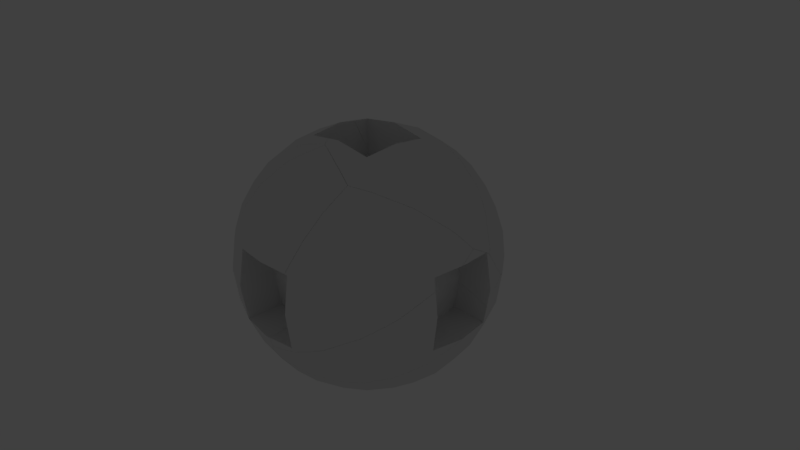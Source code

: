 # Source: Ball.blend  (saved by Blender 2.78.0; exported with 4.5.12 LTS)
import bpy
from mathutils import Matrix  # noqa: F401  (used for matrix-valued properties, if any)

bpy.ops.wm.read_factory_settings(use_empty=True)
scene = bpy.context.scene
scene.name = 'Scene'

# ---- collections
col_collection_1 = bpy.data.collections.new('Collection 1'); scene.collection.children.link(col_collection_1)
col_collection_1.hide_render = True
col_collection_1.hide_viewport = True
col_collection_2 = bpy.data.collections.new('Collection 2'); scene.collection.children.link(col_collection_2)

# ---- world
world_world = bpy.data.worlds.new('World'); scene.world = world_world
world_world.color = (0.05088, 0.05088, 0.05088)
world_world.use_sun_shadow = False
world_world.sun_shadow_jitter_overblur = 0.0
world_world.cycles.sampling_method = 'MANUAL'

# ---- cameras
cam_camera = bpy.data.cameras.new('Camera')
cam_camera.clip_end = 100.0
cam_camera.lens = 35.0
cam_camera.sensor_width = 32.0
cam_camera.sensor_height = 18.0
cam_camera.ortho_scale = 7.314
cam_camera.dof.focus_distance = 0.0
cam_camera.dof.aperture_fstop = 128.0

# ---- lights
light_lamp = bpy.data.lights.new('Lamp', 'POINT')
light_lamp.transmission_factor = 0.0
light_lamp.cutoff_distance = 30.0
light_lamp.energy = 100.0
light_lamp.shadow_buffer_clip_start = 1.001
light_lamp.shadow_soft_size = 0.1
light_lamp.shadow_maximum_resolution = 0.006
light_lamp.use_absolute_resolution = True

# ---- meshes
me_cube_001 = bpy.data.meshes.new('Cube.001')
me_cube_001.from_pydata([(-1.0, -1.0, -1.0), (-1.0, -1.0, 1.0), (-1.0, 1.0, -1.0), (-1.0, 1.0, 1.0), (1.0, -1.0, -1.0), (1.0, -1.0, 1.0), (1.0, 1.0, -1.0), (1.0, 1.0, 1.0), (-1.123, 0.6909, -1.123), (-1.199, 0.3529, -1.199), (-1.225, 0.0, -1.225), (-1.199, -0.3529, -1.199), (-1.123, -0.6909, -1.123), (-1.123, -1.123, -0.6909), (-1.199, -1.199, -0.3529), (-1.225, -1.225, 0.0), (-1.199, -1.199, 0.3529), (-1.123, -1.123, 0.6909), (-1.123, -0.6909, 1.123), (-1.199, -0.3529, 1.199), (-1.225, 0.0, 1.225), (-1.199, 0.3529, 1.199), (-1.123, 0.6909, 1.123), (-1.123, 1.123, 0.6909), (-1.199, 1.199, 0.3529), (-1.225, 1.225, 0.0), (-1.199, 1.199, -0.3529), (-1.123, 1.123, -0.6909), (0.6909, 1.123, -1.123), (0.3529, 1.199, -1.199), (0.0, 1.225, -1.225), (-0.3529, 1.199, -1.199), (-0.6909, 1.123, -1.123), (-0.6909, 1.123, 1.123), (-0.3529, 1.199, 1.199), (0.0, 1.225, 1.225), (0.3529, 1.199, 1.199), (0.6909, 1.123, 1.123), (1.123, 1.123, 0.6909), (1.199, 1.199, 0.3529), (1.225, 1.225, 0.0), (1.199, 1.199, -0.3529), (1.123, 1.123, -0.6909), (1.123, -0.6909, -1.123), (1.199, -0.3529, -1.199), (1.225, 0.0, -1.225), (1.199, 0.3529, -1.199), (1.123, 0.6909, -1.123), (1.123, 0.6909, 1.123), (1.199, 0.3529, 1.199), (1.225, 0.0, 1.225), (1.199, -0.3529, 1.199), (1.123, -0.6909, 1.123), (1.123, -1.123, 0.6909), (1.199, -1.199, 0.3529), (1.225, -1.225, 0.0), (1.199, -1.199, -0.3529), (1.123, -1.123, -0.6909), (-0.6909, -1.123, -1.123), (-0.3529, -1.199, -1.199), (0.0, -1.225, -1.225), (0.3529, -1.199, -1.199), (0.6909, -1.123, -1.123), (0.6909, -1.123, 1.123), (0.3529, -1.199, 1.199), (0.0, -1.225, 1.225), (-0.3529, -1.199, 1.199), (-0.6909, -1.123, 1.123), (0.8138, 0.7837, 1.307), (0.8903, 0.4026, 1.422), (0.9162, 1.894e-08, 1.461), (0.8903, -0.4026, 1.422), (0.8138, -0.7837, 1.307), (0.4351, 0.8445, 1.446), (0.4866, 0.4361, 1.6), (0.5041, 1.657e-09, 1.653), (0.4866, -0.4361, 1.6), (0.4351, -0.8445, 1.446), (0.0, 0.866, 1.5), (0.0, 0.4483, 1.673), (-0.4361, 1.1, -0.4866), (0.0, -0.4483, 1.673), (0.0, -0.866, 1.5), (-0.4351, 0.8445, 1.446), (-0.4866, 0.4361, 1.6), (-0.5041, -1.657e-09, 1.653), (-0.4866, -0.4361, 1.6), (-0.4351, -0.8445, 1.446), (-0.8138, 0.7837, 1.307), (-0.8903, 0.4026, 1.422), (-0.9162, -1.894e-08, 1.461), (-0.8903, -0.4026, 1.422), (-0.8138, -0.7837, 1.307), (-0.8138, 0.7837, -1.307), (-0.8903, 0.4026, -1.422), (-0.9162, 1.894e-08, -1.461), (-0.8903, -0.4026, -1.422), (-0.8138, -0.7837, -1.307), (-0.4351, 0.8445, -1.446), (-0.4866, 0.4361, -1.6), (-0.5041, 1.657e-09, -1.653), (-0.4866, -0.4361, -1.6), (-0.4351, -0.8445, -1.446), (0.0, 0.866, -1.5), (0.0, 0.4483, -1.673), (0.0, -0.4483, -1.673), (0.0, -0.866, -1.5), (0.4351, 0.8445, -1.446), (0.4866, 0.4361, -1.6), (0.5041, -1.657e-09, -1.653), (0.4866, -0.4361, -1.6), (0.4351, -0.8445, -1.446), (0.8138, 0.7837, -1.307), (0.8903, 0.4026, -1.422), (0.9162, -1.894e-08, -1.461), (0.8903, -0.4026, -1.422), (0.8138, -0.7837, -1.307), (0.7837, -1.307, -0.8138), (0.4026, -1.422, -0.8903), (1.942e-08, -1.461, -0.9162), (-0.4026, -1.422, -0.8903), (-0.7837, -1.307, -0.8138), (0.8445, -1.446, -0.4351), (0.4361, -1.6, -0.4866), (-2.43e-08, -1.653, -0.5041), (-0.4361, -1.6, -0.4866), (-0.8445, -1.446, -0.4351), (0.866, -1.5, 0.0), (0.4483, -1.673, 0.0), (1.1, 0.4361, -0.4866), (-0.4483, -1.673, 0.0), (-0.866, -1.5, 0.0), (0.8445, -1.446, 0.4351), (0.4361, -1.6, 0.4866), (2.43e-08, -1.653, 0.5041), (-0.4361, -1.6, 0.4866), (-0.8445, -1.446, 0.4351), (0.7837, -1.307, 0.8138), (0.4026, -1.422, 0.8903), (6.749e-09, -1.461, 0.9162), (-0.4026, -1.422, 0.8903), (-0.7837, -1.307, 0.8138), (1.307, 0.7837, -0.8138), (1.422, 0.4026, -0.8903), (1.461, 0.0, -0.9162), (1.422, -0.4026, -0.8903), (1.307, -0.7837, -0.8138), (1.446, 0.8445, -0.4351), (1.6, 0.4361, -0.4866), (1.653, 0.0, -0.5041), (1.6, -0.4361, -0.4866), (1.446, -0.8445, -0.4351), (1.5, 0.866, 0.0), (1.673, 0.4483, 0.0), (-0.4866, 0.4361, -1.1), (1.673, -0.4483, 0.0), (1.5, -0.866, 0.0), (1.446, 0.8445, 0.4351), (1.6, 0.4361, 0.4866), (1.653, 0.0, 0.5041), (1.6, -0.4361, 0.4866), (1.446, -0.8445, 0.4351), (1.307, 0.7837, 0.8138), (1.422, 0.4026, 0.8903), (1.461, 0.0, 0.9162), (1.422, -0.4026, 0.8903), (1.307, -0.7837, 0.8138), (-0.7837, 1.307, -0.8138), (-0.4026, 1.422, -0.8903), (0.0, 1.461, -0.9162), (0.4026, 1.422, -0.8903), (0.7837, 1.307, -0.8138), (-0.8445, 1.446, -0.4351), (-0.4361, 1.6, -0.4866), (0.0, 1.653, -0.5041), (0.4361, 1.6, -0.4866), (0.8445, 1.446, -0.4351), (-0.866, 1.5, 0.0), (-0.4483, 1.673, 0.0), (-1.1, -0.4361, -0.4866), (0.4483, 1.673, 0.0), (0.866, 1.5, 0.0), (-0.8445, 1.446, 0.4351), (-0.4361, 1.6, 0.4866), (0.0, 1.653, 0.5041), (0.4361, 1.6, 0.4866), (0.8445, 1.446, 0.4351), (-0.7837, 1.307, 0.8138), (-0.4026, 1.422, 0.8903), (0.0, 1.461, 0.9162), (0.4026, 1.422, 0.8903), (0.7837, 1.307, 0.8138), (-1.307, -0.7837, -0.8138), (-1.422, -0.4026, -0.8903), (-1.461, -6.749e-09, -0.9162), (-1.422, 0.4026, -0.8903), (-1.307, 0.7837, -0.8138), (-1.446, -0.8445, -0.4351), (-1.6, -0.4361, -0.4866), (-1.653, -2.43e-08, -0.5041), (-1.6, 0.4361, -0.4866), (-1.446, 0.8445, -0.4351), (-1.5, -0.866, 0.0), (-1.673, -0.4483, 0.0), (0.4361, -1.1, -0.4866), (-1.673, 0.4483, 0.0), (-1.5, 0.866, 0.0), (-1.446, -0.8445, 0.4351), (-1.6, -0.4361, 0.4866), (-1.653, 2.43e-08, 0.5041), (-1.6, 0.4361, 0.4866), (-1.446, 0.8445, 0.4351), (-1.307, -0.7837, 0.8138), (-1.422, -0.4026, 0.8903), (-1.461, -1.942e-08, 0.9162), (-1.422, 0.4026, 0.8903), (-1.307, 0.7837, 0.8138), (0.4866, 0.4361, 1.1), (0.5041, 1.657e-09, 1.153), (0.4866, -0.4361, 1.1), (0.0, 0.4483, 1.173), (0.0, 0.0, 1.232), (0.0, -0.4483, 1.173), (-0.4866, 0.4361, 1.1), (-0.5041, -1.657e-09, 1.153), (-0.4866, -0.4361, 1.1), (1.615e-07, 1.153, -0.5041), (0.4361, 1.1, -0.4866), (-0.4483, 1.173, -7.791e-08), (1.615e-07, 1.232, -7.791e-08), (0.4483, 1.173, -7.791e-08), (-0.4361, 1.1, 0.4866), (1.615e-07, 1.153, 0.5041), (0.4361, 1.1, 0.4866), (-1.153, 1.239e-07, -0.5041), (-1.1, 0.4361, -0.4866), (-1.173, -0.4483, 5.701e-09), (-1.232, 1.482e-07, 5.701e-09), (-1.173, 0.4483, 5.701e-09), (-1.1, -0.4361, 0.4866), (-1.153, 1.725e-07, 0.5041), (-1.1, 0.4361, 0.4866), (-1.725e-07, -1.153, -0.5041), (-0.4361, -1.1, -0.4866), (0.4483, -1.173, -3.801e-09), (-1.482e-07, -1.232, -3.801e-09), (-0.4483, -1.173, -3.801e-09), (0.4361, -1.1, 0.4866), (-1.239e-07, -1.153, 0.5041), (-0.4361, -1.1, 0.4866), (1.153, -1.596e-07, -0.5041), (1.1, -0.4361, -0.4866), (1.173, 0.4483, -8.171e-08), (1.232, -1.596e-07, -8.171e-08), (1.173, -0.4483, -8.171e-08), (1.1, 0.4361, 0.4866), (1.153, -1.596e-07, 0.5041), (1.1, -0.4361, 0.4866), (-0.5041, -1.447e-07, -1.153), (-0.4866, -0.4361, -1.1), (3.801e-09, 0.4483, -1.173), (3.801e-09, -1.463e-07, -1.232), (3.801e-09, -0.4483, -1.173), (0.4866, 0.4361, -1.1), (0.5041, -1.48e-07, -1.153), (0.4866, -0.4361, -1.1)], [], [(216, 22, 3, 23), (191, 37, 7, 38), (166, 52, 5, 53), (141, 67, 1, 17), (116, 43, 4, 62), (92, 18, 1, 67), (52, 72, 63, 5), (72, 77, 64, 63), (77, 82, 65, 64), (82, 87, 66, 65), (87, 92, 67, 66), (7, 37, 68, 48), (48, 68, 69, 49), (49, 69, 70, 50), (50, 70, 71, 51), (51, 71, 72, 52), (37, 36, 73, 68), (68, 73, 74, 69), (69, 74, 75, 70), (70, 75, 76, 71), (71, 76, 77, 72), (36, 35, 78, 73), (73, 78, 79, 74), (76, 75, 218, 219), (81, 76, 219, 222), (76, 81, 82, 77), (35, 34, 83, 78), (78, 83, 84, 79), (75, 74, 217, 218), (85, 86, 225, 224), (81, 86, 87, 82), (34, 33, 88, 83), (83, 88, 89, 84), (84, 89, 90, 85), (85, 90, 91, 86), (86, 91, 92, 87), (33, 3, 22, 88), (88, 22, 21, 89), (89, 21, 20, 90), (90, 20, 19, 91), (91, 19, 18, 92), (12, 97, 58, 0), (97, 102, 59, 58), (102, 106, 60, 59), (106, 111, 61, 60), (111, 116, 62, 61), (2, 32, 93, 8), (8, 93, 94, 9), (9, 94, 95, 10), (10, 95, 96, 11), (11, 96, 97, 12), (32, 31, 98, 93), (93, 98, 99, 94), (94, 99, 100, 95), (95, 100, 101, 96), (96, 101, 102, 97), (31, 30, 103, 98), (98, 103, 104, 99), (100, 99, 154, 258), (109, 110, 265, 264), (101, 105, 106, 102), (30, 29, 107, 103), (103, 107, 108, 104), (104, 108, 263, 260), (110, 105, 262, 265), (105, 110, 111, 106), (29, 28, 112, 107), (107, 112, 113, 108), (108, 113, 114, 109), (109, 114, 115, 110), (110, 115, 116, 111), (28, 6, 47, 112), (112, 47, 46, 113), (113, 46, 45, 114), (114, 45, 44, 115), (115, 44, 43, 116), (58, 121, 13, 0), (121, 126, 14, 13), (126, 131, 15, 14), (131, 136, 16, 15), (136, 141, 17, 16), (4, 57, 117, 62), (62, 117, 118, 61), (61, 118, 119, 60), (60, 119, 120, 59), (59, 120, 121, 58), (57, 56, 122, 117), (117, 122, 123, 118), (118, 123, 124, 119), (119, 124, 125, 120), (120, 125, 126, 121), (56, 55, 127, 122), (122, 127, 128, 123), (123, 128, 244, 204), (133, 134, 248, 247), (125, 130, 131, 126), (55, 54, 132, 127), (127, 132, 133, 128), (125, 124, 242, 243), (130, 125, 243, 246), (130, 135, 136, 131), (54, 53, 137, 132), (132, 137, 138, 133), (133, 138, 139, 134), (134, 139, 140, 135), (135, 140, 141, 136), (53, 5, 63, 137), (137, 63, 64, 138), (138, 64, 65, 139), (139, 65, 66, 140), (140, 66, 67, 141), (43, 146, 57, 4), (146, 151, 56, 57), (151, 156, 55, 56), (156, 161, 54, 55), (161, 166, 53, 54), (6, 42, 142, 47), (47, 142, 143, 46), (46, 143, 144, 45), (45, 144, 145, 44), (44, 145, 146, 43), (42, 41, 147, 142), (142, 147, 148, 143), (143, 148, 149, 144), (144, 149, 150, 145), (145, 150, 151, 146), (41, 40, 152, 147), (147, 152, 153, 148), (148, 153, 252, 129), (158, 159, 256, 255), (150, 155, 156, 151), (40, 39, 157, 152), (152, 157, 158, 153), (150, 149, 250, 251), (155, 150, 251, 254), (155, 160, 161, 156), (39, 38, 162, 157), (157, 162, 163, 158), (158, 163, 164, 159), (159, 164, 165, 160), (160, 165, 166, 161), (38, 7, 48, 162), (162, 48, 49, 163), (163, 49, 50, 164), (164, 50, 51, 165), (165, 51, 52, 166), (28, 171, 42, 6), (171, 176, 41, 42), (176, 181, 40, 41), (181, 186, 39, 40), (186, 191, 38, 39), (2, 27, 167, 32), (32, 167, 168, 31), (31, 168, 169, 30), (30, 169, 170, 29), (29, 170, 171, 28), (27, 26, 172, 167), (167, 172, 173, 168), (168, 173, 174, 169), (169, 174, 175, 170), (170, 175, 176, 171), (26, 25, 177, 172), (172, 177, 178, 173), (180, 175, 227, 230), (174, 173, 80, 226), (175, 180, 181, 176), (25, 24, 182, 177), (177, 182, 183, 178), (184, 185, 233, 232), (178, 183, 231, 228), (180, 185, 186, 181), (24, 23, 187, 182), (182, 187, 188, 183), (183, 188, 189, 184), (184, 189, 190, 185), (185, 190, 191, 186), (23, 3, 33, 187), (187, 33, 34, 188), (188, 34, 35, 189), (189, 35, 36, 190), (190, 36, 37, 191), (8, 196, 27, 2), (196, 201, 26, 27), (201, 206, 25, 26), (206, 211, 24, 25), (211, 216, 23, 24), (0, 13, 192, 12), (12, 192, 193, 11), (11, 193, 194, 10), (10, 194, 195, 9), (9, 195, 196, 8), (13, 14, 197, 192), (192, 197, 198, 193), (193, 198, 199, 194), (194, 199, 200, 195), (195, 200, 201, 196), (14, 15, 202, 197), (197, 202, 203, 198), (209, 210, 241, 240), (203, 208, 239, 236), (200, 205, 206, 201), (15, 16, 207, 202), (202, 207, 208, 203), (210, 205, 238, 241), (198, 203, 236, 179), (205, 210, 211, 206), (16, 17, 212, 207), (207, 212, 213, 208), (208, 213, 214, 209), (209, 214, 215, 210), (210, 215, 216, 211), (17, 1, 18, 212), (212, 18, 19, 213), (213, 19, 20, 214), (214, 20, 21, 215), (215, 21, 22, 216), (217, 220, 221, 218), (218, 221, 222, 219), (220, 223, 224, 221), (221, 224, 225, 222), (84, 85, 224, 223), (74, 79, 220, 217), (86, 81, 222, 225), (79, 84, 223, 220), (80, 228, 229, 226), (226, 229, 230, 227), (228, 231, 232, 229), (229, 232, 233, 230), (175, 174, 226, 227), (183, 184, 232, 231), (173, 178, 228, 80), (185, 180, 230, 233), (179, 236, 237, 234), (234, 237, 238, 235), (236, 239, 240, 237), (237, 240, 241, 238), (199, 198, 179, 234), (205, 200, 235, 238), (200, 199, 234, 235), (208, 209, 240, 239), (204, 244, 245, 242), (242, 245, 246, 243), (244, 247, 248, 245), (245, 248, 249, 246), (135, 130, 246, 249), (128, 133, 247, 244), (134, 135, 249, 248), (124, 123, 204, 242), (129, 252, 253, 250), (250, 253, 254, 251), (252, 255, 256, 253), (253, 256, 257, 254), (160, 155, 254, 257), (153, 158, 255, 252), (159, 160, 257, 256), (149, 148, 129, 250), (154, 260, 261, 258), (258, 261, 262, 259), (260, 263, 264, 261), (261, 264, 265, 262), (105, 101, 259, 262), (101, 100, 258, 259), (108, 109, 264, 263), (99, 104, 260, 154)])
me_cube_001.use_remesh_preserve_volume = False
me_cube_001.use_remesh_preserve_attributes = False
me_cube_001.use_mirror_vertex_groups = False
me_cube_001.update()
me_mesh_111 = bpy.data.meshes.new('Mesh.111')
me_mesh_111.from_pydata([(0.279, -0.6364, -0.03804), (0.2031, -0.5604, -0.3761), (-0.1363, -0.7448, -0.499), (-0.5174, -0.8594, -0.5754), (-0.92, -0.8983, -0.6014), (-0.07553, -0.883, -0.1202), (0.3874, -0.221, -0.499), (0.7328, 0.5627, -0.1893), (0.6802, 0.1265, -0.1717), (0.5256, -0.2818, -0.1202), (0.753, 1.011, 0.3148), (0.753, 0.1144, 0.3148), (0.58, -0.3034, 0.3148), (-0.4839, -0.5375, -0.1717), (0.1802, 0.1265, -0.1717), (0.253, 1.011, 0.3148), (0.312, 0.5627, 0.3148), (0.253, 0.1144, 0.3148), (-0.9161, 0.09094, 0.1073), (-0.5057, 0.6178, 0.4727), (-0.7366, 0.3899, 0.298), (-0.9861, -0.004391, -0.03215), (-0.1274, 0.9798, 0.3237), (-0.7985, 0.3254, 0.1193), (-0.3801, 0.7395, 0.4556), (0.63, 0.5627, -0.1893), (0.7194, 0.5627, -0.2181), (0.4343, -0.06512, -0.5303), (0.3373, -0.1958, -0.5831), (0.3658, -0.1542, -0.5655), (0.08857, -0.4459, -0.6636), (-0.1055, -0.5732, -0.6828), (-0.1939, -0.6303, -0.691), (-0.5342, -0.784, -0.6799), (-0.7923, -1.001, -0.345), (-0.92, -0.9995, -0.3841), (-0.92, -0.8843, -0.6197), (-1.005, -0.8901, -0.5959), (0.7265, 0.6143, -0.1872), (0.252, 0.5627, -0.06728), (0.5641, 0.1484, -0.4347), (0.2088, 0.3639, -0.1813), (-0.5869, -0.7684, -0.1759), (-0.4839, -0.8307, -0.1717), (-0.8869, -0.5861, -0.188), (-0.2227, -0.9387, -0.1388), (-0.4905, -1.002, -0.2512), (-1.094, -0.8915, -0.5681), (-1.083, -0.8987, -0.5554), (-0.9302, -0.997, -0.3863), (0.617, 1.339, 0.3148), (0.716, 1.005, 0.06758), (0.2394, 1.009, 0.2239), (0.4874, -0.4241, 0.3148), (0.2929, -0.6502, 0.1522), (-0.4808, -0.5562, -0.04721), (-0.4818, -0.6491, -0.08933), (-0.8596, -0.5842, -0.1785), (-0.07303, -0.8893, -0.06979), (0.6042, 1.363, 0.3341), (0.6815, 0.999, 0.7924), (0.6562, 1.094, 0.7049), (0.6609, 1.07, 0.7379), (0.2216, 1.006, 0.5249), (0.4452, 1.002, 0.6794), (0.2537, 0.5627, 0.6859), (0.2171, 0.9293, 0.6175), (0.2215, 0.775, 0.7166), (0.236, 0.6548, 0.7218), (0.223, 0.7244, 0.749), (0.231, 0.1597, 0.4977), (0.2285, 0.1185, 0.4783), (0.7059, 0.1222, 0.6292), (0.5698, -0.2993, 0.3967), (0.7265, 0.6143, -0.1872), (0.63, 0.5627, -0.1893), (0.7194, 0.5627, -0.2181), (0.4343, -0.06512, -0.5303), (0.3658, -0.1542, -0.5655), (0.3373, -0.1958, -0.5831), (0.08857, -0.4459, -0.6636), (-0.1055, -0.5732, -0.6828), (-0.1939, -0.6303, -0.691), (-0.5342, -0.784, -0.6799), (-0.4905, -1.002, -0.2512), (-0.7923, -1.001, -0.345), (-0.92, -0.9995, -0.3841), (-0.92, -0.8843, -0.6197), (-1.005, -0.8901, -0.5959), (0.2394, 1.009, 0.2239), (0.252, 0.5627, -0.06728), (0.5641, 0.1484, -0.4347), (0.2088, 0.3639, -0.1813), (-0.4839, -0.8307, -0.1717), (-0.5869, -0.7684, -0.1759), (-0.8869, -0.5861, -0.188), (-0.2227, -0.9387, -0.1388), (-1.094, -0.8915, -0.5681), (-0.9302, -0.997, -0.3863), (-1.083, -0.8987, -0.5554), (0.617, 1.339, 0.3148), (0.716, 1.005, 0.06758), (0.5698, -0.2993, 0.3967), (0.4874, -0.4241, 0.3148), (0.2929, -0.6502, 0.1522), (-0.4808, -0.5562, -0.04721), (-0.4818, -0.6491, -0.08933), (-0.8596, -0.5842, -0.1785), (-0.07303, -0.8893, -0.06979), (0.6562, 1.094, 0.7049), (0.6042, 1.363, 0.3341), (0.6815, 0.999, 0.7924), (0.6609, 1.07, 0.7379), (0.4452, 1.002, 0.6794), (0.2216, 1.006, 0.5249), (0.236, 0.6548, 0.7218), (0.2537, 0.5627, 0.6859), (0.2171, 0.9293, 0.6175), (0.2215, 0.775, 0.7166), (0.223, 0.7244, 0.749), (0.231, 0.1597, 0.4977), (0.2285, 0.1185, 0.4783), (0.7059, 0.1222, 0.6292)], [], [(1, 0, 5, 2), (2, 5, 96, 84, 3), (3, 84, 85, 86, 4), (4, 86, 49, 99, 47, 37), (0, 104, 108, 5), (5, 108, 96), (6, 9, 0, 1), (9, 12, 103, 104, 0), (12, 102, 103), (8, 11, 12, 9), (8, 7, 75, 92, 14), (11, 8, 14, 17), (11, 122, 102, 12), (13, 105, 107, 44), (15, 114, 117, 67, 119, 115, 116, 16), (16, 116, 120, 121, 17), (10, 111, 113, 114, 15), (7, 74, 75), (24, 19, 69, 118), (18, 48, 98), (109, 110, 22, 24, 66, 63, 64, 112), (22, 110, 50, 101, 89, 90, 41, 25, 38, 76, 91, 27, 78, 79, 80, 81, 82, 83, 87, 88, 97, 21, 23), (21, 18, 23), (21, 97, 48, 18), (22, 23, 24), (23, 20, 24), (20, 19, 24), (23, 18, 20), (36, 33, 3, 4), (51, 100, 10), (37, 36, 4), (39, 52, 15, 16), (77, 40, 8, 9, 6), (42, 95, 57, 55, 106, 70, 65, 68, 69, 19, 20, 18, 98, 35, 34), (33, 32, 2, 3), (28, 29, 77, 6), (44, 94, 93, 13), (93, 56, 105, 13), (121, 122, 11, 17), (40, 26, 7, 8), (34, 46, 45, 58, 54, 53, 73, 72, 71, 70, 106, 43, 42), (26, 74, 7), (52, 51, 10, 15), (118, 66, 24), (64, 60, 112), (32, 31, 30, 1, 2), (30, 28, 6, 1), (92, 39, 16, 17, 14), (100, 59, 61, 62, 111, 10)])
_k = set([(25, 38), (25, 41), (26, 40), (26, 74), (27, 78), (27, 91), (28, 29), (28, 30), (29, 77), (30, 31), (31, 32), (32, 33), (33, 36), (34, 35), (34, 46), (35, 98), (36, 37), (37, 47), (38, 76), (39, 52), (39, 92), (40, 77), (41, 90), (42, 43), (42, 95), (43, 106), (44, 94), (44, 107), (45, 46), (45, 58), (47, 99), (48, 97), (48, 98), (49, 86), (49, 99), (50, 101), (50, 110), (51, 52), (51, 100), (53, 54), (53, 73), (54, 58), (55, 57), (55, 106), (56, 93), (56, 105), (57, 95), (59, 61), (59, 100), (60, 64), (60, 112), (61, 62), (62, 111), (63, 64), (63, 66), (65, 68), (65, 70), (66, 118), (67, 117), (67, 119), (68, 69), (69, 118), (70, 71), (71, 72), (72, 73), (74, 75), (75, 92), (76, 91), (78, 79), (79, 80), (80, 81), (81, 82), (82, 83), (83, 87), (84, 85), (84, 96), (85, 86), (87, 88), (88, 97), (89, 90), (89, 101), (93, 94), (96, 108), (102, 103), (102, 122), (103, 104), (104, 108), (105, 107), (109, 110), (109, 112), (111, 113), (113, 114), (114, 117), (115, 116), (115, 119), (116, 120), (120, 121), (121, 122)])
me_mesh_111.attributes.new('sharp_edge', 'BOOLEAN', 'EDGE').data.foreach_set('value', [ (min(e.vertices), max(e.vertices)) in _k for e in me_mesh_111.edges])
me_mesh_111.use_remesh_preserve_volume = False
me_mesh_111.use_remesh_preserve_attributes = False
me_mesh_111.use_mirror_vertex_groups = False
me_mesh_111.update()
me_mesh_110 = bpy.data.meshes.new('Mesh.110')
me_mesh_110.from_pydata([(0.5537, 0.5527, 0.08607), (0.6296, 0.2146, 0.162), (0.6553, -0.1382, 0.1877), (0.6296, -0.4911, 0.162), (0.2444, 0.6455, 0.2704), (0.3208, 0.2644, 0.3851), (0.3468, -0.1382, 0.424), (0.3208, -0.5408, 0.3851), (-0.08287, 0.2979, 0.5631), (-0.06533, -0.1382, 0.6158), (-0.08287, -0.5743, 0.5631), (-0.5694, 0.3101, 0.636), (-0.5694, -0.5865, 0.636), (-1.056, 0.2979, 0.5631), (1.031, 0.2979, -0.5505), (0.8527, 0.2644, -0.1468), (0.8916, -0.1382, -0.1208), (-0.08287, 0.2979, 0.06315), (-0.06533, -0.1382, 0.1158), (-0.08287, -0.5743, 0.06315), (-0.5694, 0.3101, 0.136), (-0.5694, -0.1382, 0.195), (0.5307, 0.2979, -0.5505), (-0.951, 0.244, -0.1963), (-0.48, 0.06885, -0.6861), (-0.03064, 0.03858, -0.8942), (-0.6126, -0.2996, -0.5513), (-0.4358, -0.3136, -0.7345), (-0.3409, -0.1977, -0.8326), (-0.1565, -0.08282, -0.8772), (1.032, 0.2981, -0.5571), (1.014, 0.3613, -0.6054), (1.011, 0.3693, -0.6115), (0.995, 0.3923, -0.5624), (0.8527, 0.3002, -0.6428), (0.7959, 0.3009, -0.67), (0.5363, 0.2988, -0.5877), (0.5683, 0.1923, -0.7088), (0.5731, 0.02425, -0.6008), (0.5708, -0.01035, -0.557), (0.5698, -0.02573, -0.5374), (0.5673, 0.2284, -0.732), (1.032, 0.2871, -0.55), (0.7326, 0.04765, -0.5404), (0.6319, 0.002209, -0.5386), (0.7691, 0.5422, -0.2025), (1.007, 0.08791, -0.4365), (1.004, 0.07857, -0.4263), (0.9228, -0.1382, -0.1879), (0.8854, -0.2025, -0.125), (0.6392, 0.5958, -0.05749), (0.6135, 0.6032, -0.03473), (0.5214, 0.6337, 0.05383), (0.23, 0.6851, 0.2489), (-0.8547, -0.1382, 0.1502), (-0.9912, 0.1847, 0.08741), (-1.039, 0.2983, 0.0657), (0.6539, -0.4965, 0.1284), (-0.5694, -0.5825, 0.1365), (-0.6569, -0.5379, 0.129), (-0.6678, -0.5262, 0.1289), (0.6209, -0.5299, 0.1533), (-0.5601, -0.5863, 0.1346), (-0.1268, 0.7051, 0.4059), (-0.5694, 0.6701, 0.4869), (-0.1343, 0.7054, 0.409), (-1.021, 0.5757, 0.458), (-1.216, 0.5084, 0.3949), (-1.128, 0.5388, 0.4233), (-1.144, 0.2906, 0.5241), (-1.195, 0.4458, 0.4317), (-1.056, 0.2979, 0.1376), (-1.064, 0.08732, 0.5886), (-1.057, 0.2691, 0.1986), (0.2687, -0.8004, 0.307), (-0.03202, -0.9337, 0.3839), (0.01863, -0.9475, 0.3569), (-0.1251, -0.9092, 0.4364), (-0.5694, -0.5865, 0.1469), (-0.5694, -0.7476, 0.5693), (-0.7043, -0.676, 0.5788), (-0.7554, -0.5819, 0.6082), (-0.6655, -0.5841, 0.261), (-0.6818, -0.5837, 0.3016), (-0.6859, -0.6939, 0.5746), (1.014, 0.3613, -0.6054), (1.032, 0.2981, -0.5571), (1.011, 0.3693, -0.6115), (0.995, 0.3923, -0.5624), (0.8527, 0.3002, -0.6428), (0.7959, 0.3009, -0.67), (0.5363, 0.2988, -0.5877), (0.5683, 0.1923, -0.7088), (0.5731, 0.02425, -0.6008), (0.5708, -0.01035, -0.557), (0.5698, -0.02573, -0.5374), (0.5673, 0.2284, -0.732), (1.032, 0.2871, -0.55), (0.7326, 0.04765, -0.5404), (0.6319, 0.002209, -0.5386), (0.7691, 0.5422, -0.2025), (1.007, 0.08791, -0.4365), (1.004, 0.07857, -0.4263), (0.9228, -0.1382, -0.1879), (0.8854, -0.2025, -0.125), (0.6392, 0.5958, -0.05749), (0.6135, 0.6032, -0.03473), (0.5214, 0.6337, 0.05383), (0.23, 0.6851, 0.2489), (-0.8547, -0.1382, 0.1502), (-0.9912, 0.1847, 0.08741), (-1.039, 0.2983, 0.0657), (0.6539, -0.4965, 0.1284), (-0.5694, -0.5825, 0.1365), (-0.5601, -0.5863, 0.1346), (-0.6569, -0.5379, 0.129), (-0.6678, -0.5262, 0.1289), (0.6209, -0.5299, 0.1533), (0.2687, -0.8004, 0.307), (-0.1268, 0.7051, 0.4059), (-0.1343, 0.7054, 0.409), (-0.5694, 0.6701, 0.4869), (-1.056, 0.2979, 0.1376), (-1.021, 0.5757, 0.458), (-1.195, 0.4458, 0.4317), (-1.216, 0.5084, 0.3949), (-1.128, 0.5388, 0.4233), (-1.144, 0.2906, 0.5241), (-1.064, 0.08732, 0.5886), (-1.057, 0.2691, 0.1986), (-0.1251, -0.9092, 0.4364), (-0.03202, -0.9337, 0.3839), (0.01863, -0.9475, 0.3569), (-0.5694, -0.5865, 0.1469), (-0.5694, -0.7476, 0.5693), (-0.7554, -0.5819, 0.6082), (-0.7043, -0.676, 0.5788), (-0.6655, -0.5841, 0.261), (-0.6818, -0.5837, 0.3016), (-0.6859, -0.6939, 0.5746)], [], [(0, 4, 5, 1), (1, 5, 6, 2), (2, 6, 7, 3), (3, 7, 118, 61), (4, 119, 120, 8, 5), (5, 8, 9, 6), (6, 9, 10, 7), (7, 10, 130, 131, 132, 118), (10, 9, 18, 19), (12, 10, 19, 114, 133), (10, 12, 134, 130), (9, 8, 17, 18), (12, 135, 136, 139, 134), (13, 127, 128), (14, 97, 98, 99, 40, 22), (14, 15, 16, 103, 102, 101, 97), (15, 1, 2, 16), (16, 2, 3, 112, 49), (17, 20, 21, 18), (18, 21, 113, 114, 19), (20, 111, 110, 109, 21), (21, 109, 116, 115, 113), (13, 128, 129, 122), (8, 11, 20, 17), (11, 13, 122, 111, 20), (29, 25, 96, 92), (29, 28, 25), (28, 24, 25), (24, 23, 25), (126, 66, 64, 65, 63, 53, 52, 106, 105, 45, 33, 87, 35, 91, 96, 25, 23, 125), (23, 26, 55, 56, 71, 73, 124, 125), (26, 60, 54, 55), (26, 75, 77, 79, 84, 137, 78, 62, 58, 59), (26, 27, 76, 75), (27, 26, 28), (28, 29, 93, 94), (26, 23, 28), (23, 24, 28), (29, 92, 93), (50, 51, 107, 0), (107, 108, 4, 0), (84, 80, 138, 137), (59, 60, 26), (123, 68, 67, 70, 127, 13), (108, 119, 4), (44, 43, 46, 47), (43, 42, 46), (85, 86, 89), (47, 48, 104, 57, 117, 74, 76, 27, 28, 94, 95, 44), (36, 90, 34, 30, 14, 22), (89, 35, 87, 85), (40, 39, 38, 37, 41, 36, 22), (133, 82, 83, 135, 12), (49, 103, 16), (61, 112, 3), (88, 100, 15, 14), (100, 50, 0, 1, 15), (73, 72, 69, 124), (80, 81, 138), (120, 121, 11, 8), (121, 123, 13, 11), (30, 31, 32, 88, 14)])
_k = set([(30, 31), (30, 34), (31, 32), (32, 88), (33, 45), (33, 87), (34, 90), (35, 89), (35, 91), (36, 41), (36, 90), (37, 38), (37, 41), (38, 39), (39, 40), (40, 99), (42, 43), (42, 46), (43, 44), (44, 95), (45, 105), (46, 47), (47, 48), (48, 104), (49, 103), (49, 112), (50, 51), (50, 100), (51, 107), (52, 53), (52, 106), (53, 63), (54, 55), (54, 60), (55, 56), (56, 71), (57, 104), (57, 117), (58, 59), (58, 62), (59, 60), (61, 112), (61, 118), (62, 78), (63, 65), (64, 65), (64, 66), (66, 126), (67, 68), (67, 70), (68, 123), (69, 72), (69, 124), (70, 127), (71, 73), (72, 73), (74, 76), (74, 117), (75, 76), (75, 77), (77, 79), (78, 137), (79, 84), (80, 81), (80, 84), (81, 138), (82, 83), (82, 133), (83, 135), (85, 86), (85, 87), (86, 89), (88, 100), (91, 96), (92, 93), (92, 96), (93, 94), (94, 95), (97, 98), (97, 101), (98, 99), (101, 102), (102, 103), (105, 106), (107, 108), (108, 119), (109, 110), (109, 116), (110, 111), (111, 122), (113, 114), (113, 115), (114, 133), (115, 116), (118, 132), (119, 120), (120, 121), (121, 123), (122, 129), (124, 125), (125, 126), (127, 128), (128, 129), (130, 131), (130, 134), (131, 132), (134, 139), (135, 136), (136, 139), (137, 138)])
me_mesh_110.attributes.new('sharp_edge', 'BOOLEAN', 'EDGE').data.foreach_set('value', [ (min(e.vertices), max(e.vertices)) in _k for e in me_mesh_110.edges])
me_mesh_110.use_remesh_preserve_volume = False
me_mesh_110.use_remesh_preserve_attributes = False
me_mesh_110.use_mirror_vertex_groups = False
me_mesh_110.update()
me_mesh_109 = bpy.data.meshes.new('Mesh.109')
me_mesh_109.from_pydata([(0.3975, -0.8862, -0.04534), (0.3975, 1.114, -0.04534), (0.5206, 1.237, 0.2637), (0.5206, -0.5771, -0.1684), (0.5966, -0.239, -0.2444), (0.6222, 0.1138, -0.2701), (0.5966, 0.4667, -0.2444), (0.5206, 0.8048, -0.1684), (-0.9554, -1.085, -0.2444), (-0.6025, -1.111, -0.2701), (-0.2496, -1.085, -0.2444), (0.08842, -1.009, -0.1684), (-1.089, -0.3223, -0.6455), (-1.038, -0.7306, -0.491), (-0.6025, -0.3344, -0.7184), (-0.6025, -0.7522, -0.5453), (-0.1159, 0.55, -0.6455), (-0.0984, 0.1138, -0.6981), (-0.1159, -0.3223, -0.6455), (-0.1674, -0.7306, -0.491), (0.2113, 0.8975, -0.3528), (0.2878, 0.5164, -0.4674), (0.3137, 0.1138, -0.5063), (0.2878, -0.2887, -0.4674), (0.2113, -0.6699, -0.3528), (0.4977, 0.55, 0.4681), (0.7049, 0.8975, 0.1409), (0.8196, 0.5164, 0.0644), (0.8585, 0.1138, 0.03846), (0.8196, -0.2887, 0.0644), (0.8431, 0.9583, 0.5196), (0.9977, 0.55, 0.4681), (0.5503, 0.1138, 0.4506), (-0.6025, 0.1138, -0.2774), (-0.6025, -0.3344, -0.2184), (-0.1159, 0.55, -0.1455), (-0.0984, 0.1138, -0.1981), (-0.1159, -0.3223, -0.1455), (-0.482, -0.1234, 0.7562), (0.1916, 0.5339, 0.9616), (-0.6705, -0.4554, 0.6044), (0.1231, -1.078, -0.05272), (-0.217, -1.232, -0.04178), (-0.6025, -1.332, 0.01812), (-0.9886, -1.234, -0.03819), (-0.6973, -1.338, 0.04457), (-0.8088, -1.327, 0.05175), (-0.7774, -1.339, 0.06962), (-1.256, -1.018, -0.1769), (-1.247, -1.047, -0.1402), (0.6539, -0.6442, 0.05525), (0.4055, -0.8941, -0.02536), (0.2095, -1.022, -0.04465), (-1.011, -0.3242, -0.1572), (-1.256, -1.003, -0.1866), (-1.263, -0.6944, -0.4086), (0.8808, -0.3003, 0.2033), (0.7527, -0.5111, 0.109), (0.5691, 0.1138, 0.5704), (0.5267, -0.08151, 0.4584), (-0.9901, -0.2409, -0.171), (-1.091, -0.2643, -0.3558), (-1.089, -0.3223, -0.3124), (-0.7136, 0.1138, -0.2599), (-0.8384, -0.0465, -0.2192), (-1.224, -0.3111, -0.5862), (1.036, 0.1138, 0.4197), (0.9403, 0.1138, 0.4506), (-1.097, -0.1169, -0.6703), (-1.182, -0.2404, -0.6136), (-1.22, -0.294, -0.5901), (1.033, 0.5559, 0.705), (1.044, 0.1692, 0.4528), (0.562, 0.5598, 0.8597), (0.5566, 0.5598, 0.8614), (0.5567, 0.5554, 0.8586), (-0.2835, 0.5542, -0.1706), (-0.511, 0.5598, -0.7047), (-0.6025, 0.2394, -0.2609), (0.9143, 0.9392, 0.9547), (0.9213, 0.9156, 0.9724), (0.9332, 0.8938, 0.9547), (0.8934, 0.9783, 0.922), (0.9401, 0.8712, 0.938), (-0.06214, 0.9414, -0.4525), (-0.1564, 0.8705, -0.5242), (0.6505, 1.235, 0.5838), (0.6815, 1.217, 0.6927), (0.525, 1.241, 0.2836), (0.5144, 1.24, 0.2615), (0.2881, 1.157, -0.0889), (0.3975, 1.197, 0.08081), (0.1458, 1.078, -0.2545), (0.1231, -1.078, -0.05272), (-0.217, -1.232, -0.04178), (-0.6025, -1.332, 0.01812), (-0.8088, -1.327, 0.05175), (-0.9886, -1.234, -0.03819), (-0.6973, -1.338, 0.04457), (-0.7774, -1.339, 0.06962), (-1.256, -1.018, -0.1769), (-1.247, -1.047, -0.1402), (0.6539, -0.6442, 0.05525), (0.4055, -0.8941, -0.02536), (0.2095, -1.022, -0.04465), (-1.089, -0.3223, -0.3124), (-1.011, -0.3242, -0.1572), (-1.263, -0.6944, -0.4086), (-1.256, -1.003, -0.1866), (0.8808, -0.3003, 0.2033), (0.7527, -0.5111, 0.109), (0.9403, 0.1138, 0.4506), (0.5267, -0.08151, 0.4584), (-0.8384, -0.0465, -0.2192), (-0.9901, -0.2409, -0.171), (-1.091, -0.2643, -0.3558), (-0.7136, 0.1138, -0.2599), (-1.224, -0.3111, -0.5862), (0.5691, 0.1138, 0.5704), (1.036, 0.1138, 0.4197), (-1.097, -0.1169, -0.6703), (-1.182, -0.2404, -0.6136), (-1.22, -0.294, -0.5901), (1.033, 0.5559, 0.705), (0.562, 0.5598, 0.8597), (0.5566, 0.5598, 0.8614), (0.5567, 0.5554, 0.8586), (1.044, 0.1692, 0.4528), (-0.2835, 0.5542, -0.1706), (-0.6025, 0.2394, -0.2609), (-0.511, 0.5598, -0.7047), (0.9143, 0.9392, 0.9547), (0.9213, 0.9156, 0.9724), (0.9332, 0.8938, 0.9547), (0.8934, 0.9783, 0.922), (0.9401, 0.8712, 0.938), (-0.06214, 0.9414, -0.4525), (-0.1564, 0.8705, -0.5242), (0.6505, 1.235, 0.5838), (0.6815, 1.217, 0.6927), (0.525, 1.241, 0.2836), (0.5144, 1.24, 0.2615), (0.2881, 1.157, -0.0889), (0.3975, 1.197, 0.08081), (0.1458, 1.078, -0.2545)], [], [(24, 3, 0, 11), (13, 15, 9, 8), (15, 19, 10, 9), (19, 24, 11, 10), (17, 18, 37, 36), (12, 14, 15, 13), (18, 14, 34, 37), (14, 18, 19, 15), (16, 21, 22, 17), (17, 22, 23, 18), (18, 23, 24, 19), (20, 7, 6, 21), (21, 6, 5, 22), (22, 5, 4, 23), (23, 4, 3, 24), (0, 103, 104, 93, 11), (11, 93, 94, 10), (10, 94, 95, 9), (9, 95, 98, 96, 97, 8), (8, 97, 101, 100), (3, 102, 103, 0), (1, 2, 26, 7), (7, 26, 27, 6), (6, 27, 28, 5), (5, 28, 29, 4), (4, 29, 110, 102, 3), (2, 140, 138, 30, 26), (26, 30, 31, 27), (27, 31, 72, 119, 28), (28, 119, 109, 29), (29, 109, 110), (30, 134, 79, 81, 135, 123, 31), (31, 123, 124, 125, 25), (25, 125, 75, 118, 32), (32, 118, 59), (33, 36, 37, 34), (14, 12, 105, 106, 34), (12, 120, 115, 105), (16, 17, 36, 35), (38, 114, 53, 62, 61, 70, 117, 107, 108), (39, 38, 40), (143, 142, 92, 136, 85, 130, 128, 78, 116, 113, 114, 38, 39, 139, 86, 88, 89), (40, 38, 108, 48, 49), (83, 133, 132, 39, 40, 126, 74, 73), (98, 47, 96), (73, 71, 83), (65, 122, 121, 120, 12), (99, 45, 43, 42, 41, 52, 51, 50, 57, 56, 66, 127, 67, 112, 58, 126, 40), (76, 77, 16, 35), (55, 65, 12, 13), (90, 91, 141, 2, 1), (77, 137, 16), (141, 140, 2), (59, 111, 32), (63, 129, 33), (111, 72, 31, 25, 32), (49, 44, 46, 99, 40), (138, 87, 134, 30), (106, 60, 64, 63, 33, 34), (132, 131, 82, 139, 39), (84, 144, 20), (144, 90, 1, 7, 20), (79, 80, 81), (137, 84, 20, 21, 16), (100, 54, 55, 13, 8), (129, 76, 35, 36, 33), (61, 68, 69, 70)])
_k = set([(41, 42), (41, 52), (42, 43), (43, 45), (44, 46), (44, 49), (45, 99), (46, 99), (47, 96), (47, 98), (48, 49), (48, 108), (50, 51), (50, 57), (51, 52), (53, 62), (53, 114), (54, 55), (54, 100), (55, 65), (56, 57), (56, 66), (58, 112), (58, 126), (59, 111), (59, 118), (60, 64), (60, 106), (61, 62), (61, 68), (63, 64), (63, 129), (65, 122), (66, 127), (67, 112), (67, 127), (68, 69), (69, 70), (70, 117), (71, 73), (71, 83), (72, 111), (72, 119), (73, 74), (74, 126), (75, 118), (75, 125), (76, 77), (76, 129), (77, 137), (78, 116), (78, 128), (79, 80), (79, 134), (80, 81), (81, 135), (82, 131), (82, 139), (83, 133), (84, 137), (84, 144), (85, 130), (85, 136), (86, 88), (86, 139), (87, 134), (87, 138), (88, 89), (89, 143), (90, 91), (90, 144), (91, 141), (92, 136), (92, 142), (93, 94), (93, 104), (94, 95), (95, 98), (96, 97), (97, 101), (100, 101), (102, 103), (102, 110), (103, 104), (105, 106), (105, 115), (107, 108), (107, 117), (109, 110), (109, 119), (113, 114), (113, 116), (115, 120), (120, 121), (121, 122), (123, 124), (123, 135), (124, 125), (128, 130), (131, 132), (132, 133), (138, 140), (140, 141), (142, 143)])
me_mesh_109.attributes.new('sharp_edge', 'BOOLEAN', 'EDGE').data.foreach_set('value', [ (min(e.vertices), max(e.vertices)) in _k for e in me_mesh_109.edges])
me_mesh_109.use_remesh_preserve_volume = False
me_mesh_109.use_remesh_preserve_attributes = False
me_mesh_109.use_mirror_vertex_groups = False
me_mesh_109.update()
me_mesh_108 = bpy.data.meshes.new('Mesh.108')
me_mesh_108.from_pydata([(-0.008648, -1.022, -0.7046), (-0.008648, 0.9776, 1.295), (-0.2077, 0.3305, -0.9036), (-0.2334, -0.02239, -0.9293), (-0.2077, -0.3752, -0.9036), (-0.1317, -0.7133, -0.8277), (-0.1317, 1.101, 0.9863), (-0.2077, 1.177, 0.6483), (-0.2334, 1.202, 0.2954), (0.3004, -1.145, -0.8277), (0.1011, -0.425, -1.127), (0.1775, -0.8061, -1.012), (-0.1088, -0.4585, -0.1911), (-0.3161, -0.8061, -0.5184), (-0.4307, -0.425, -0.5948), (-0.4697, -0.02239, -0.6208), (-0.4307, 0.3802, -0.5948), (-0.3161, 0.7613, -0.5184), (-0.4543, -0.8669, -0.1396), (-0.6088, -0.4585, -0.1911), (-0.6614, -0.02239, -0.2087), (-0.6088, 0.4137, -0.1911), (-0.4543, 0.8221, -0.1396), (-0.6817, -0.4707, 0.2954), (-0.6817, 0.4259, 0.2954), (-0.5086, 0.8436, 0.2954), (-0.6614, -0.02239, 0.7995), (-0.6088, 0.4137, 0.782), (-0.4543, 0.8221, 0.7305), (-0.3161, 0.7613, 1.109), (-0.1614, -0.02239, -0.2087), (-0.1088, 0.4137, -0.1911), (-0.1817, -0.4707, 0.2954), (-0.2407, -0.02239, 0.2954), (-0.1817, 0.4259, 0.2954), (-0.1614, -0.02239, 0.7995), (-0.1088, 0.4137, 0.782), (0.5048, -0.4585, -0.8047), (1.078, 0.1861, 0.6458), (1.218, -0.08205, 0.4992), (1.11, -0.2597, 0.09899), (1.173, -0.1951, 0.2795), (0.9452, -0.1846, 0.7786), (0.6078, 0.36, 1.135), (1.123, -0.1979, 0.5963), (0.9227, -0.5891, -0.05273), (0.9941, -0.4923, 0.09028), (-0.1241, 0.3439, -0.964), (-0.176, 0.4714, -0.872), (0.06973, -0.02239, -1.161), (0.07575, -0.03162, -1.165), (0.3633, -0.4174, -1.246), (0.3724, -0.4297, -1.249), (0.3685, -0.4472, -1.245), (0.4967, -0.257, -0.8291), (0.5673, -0.3374, -0.8297), (0.6017, -0.3769, -0.8299), (0.5805, -0.4604, -0.8161), (0.501, -0.3634, -0.9651), (0.5024, -0.3997, -1.011), (0.5048, -0.4585, -0.9672), (0.3285, -0.8303, -1.067), (0.3361, -1.153, -0.8357), (0.3662, -0.4717, -1.233), (-0.2457, 0.7259, -0.6364), (-0.2626, 0.8597, -0.4828), (0.3446, -1.183, -0.7993), (0.2785, -1.189, -0.7546), (0.3339, -1.184, -0.7918), (-0.1235, -1.137, -0.4161), (0.1552, -1.184, -0.637), (0.009038, -1.178, -0.498), (-0.1406, -1.129, -0.4014), (-0.2343, 1.138, -0.06632), (-0.3878, -0.9625, -0.1175), (-0.1255, 1.285, 0.2954), (0.07322, 1.372, 0.7134), (-0.2137, 1.183, 0.02427), (-0.4748, -0.875, 0.02418), (-0.5863, -0.7009, 0.2954), (-0.6425, -0.4641, 0.557), (-0.1743, -0.4639, 0.5675), (-0.1418, -0.464, 0.5616), (-0.6091, -0.5723, 0.4855), (0.1679, 1.375, 0.8615), (0.2005, 1.301, 1.065), (0.2484, 1.362, 0.9657), (0.1856, 1.273, 1.101), (0.1152, 1.027, 1.345), (0.1146, 0.9923, 1.367), (-0.09703, 0.7557, 1.384), (-0.456, 0.385, 1.128), (-0.4101, 0.4487, 1.172), (-0.1493, -0.1234, 0.7955), (-0.141, -0.4556, 0.5738), (-0.6514, -0.1059, 0.7962), (-0.6369, -0.02239, 0.8522), (0.1073, 0.8608, 1.458), (0.04534, 0.8268, 1.434), (-0.1787, 0.6922, 1.34), (-0.1241, 0.3439, -0.964), (-0.176, 0.4714, -0.872), (0.06973, -0.02239, -1.161), (0.07575, -0.03162, -1.165), (0.3633, -0.4174, -1.246), (0.3724, -0.4297, -1.249), (0.3685, -0.4472, -1.245), (0.5673, -0.3374, -0.8297), (0.4967, -0.257, -0.8291), (0.6017, -0.3769, -0.8299), (0.5805, -0.4604, -0.8161), (0.501, -0.3634, -0.9651), (0.5024, -0.3997, -1.011), (0.5048, -0.4585, -0.9672), (0.3285, -0.8303, -1.067), (0.3361, -1.153, -0.8357), (0.3662, -0.4717, -1.233), (-0.2457, 0.7259, -0.6364), (-0.2626, 0.8597, -0.4828), (0.3446, -1.183, -0.7993), (0.2785, -1.189, -0.7546), (0.3339, -1.184, -0.7918), (0.009038, -1.178, -0.498), (-0.1235, -1.137, -0.4161), (0.1552, -1.184, -0.637), (-0.1406, -1.129, -0.4014), (-0.2343, 1.138, -0.06632), (-0.3878, -0.9625, -0.1175), (0.07322, 1.372, 0.7134), (-0.1255, 1.285, 0.2954), (-0.2137, 1.183, 0.02427), (-0.4748, -0.875, 0.02418), (-0.5863, -0.7009, 0.2954), (-0.6425, -0.4641, 0.557), (-0.1743, -0.4639, 0.5675), (-0.1418, -0.464, 0.5616), (-0.6091, -0.5723, 0.4855), (0.1679, 1.375, 0.8615), (0.2484, 1.362, 0.9657), (0.2005, 1.301, 1.065), (0.1856, 1.273, 1.101), (0.1152, 1.027, 1.345), (0.1146, 0.9923, 1.367), (-0.09703, 0.7557, 1.384), (0.04534, 0.8268, 1.434), (-0.456, 0.385, 1.128), (-0.4101, 0.4487, 1.172), (-0.6369, -0.02239, 0.8522), (-0.1493, -0.1234, 0.7955), (-0.141, -0.4556, 0.5738), (-0.6514, -0.1059, 0.7962), (0.1073, 0.8608, 1.458), (-0.1787, 0.6922, 1.34)], [], [(29, 152, 143, 1, 6), (5, 11, 9, 0), (11, 114, 115, 9), (2, 100, 102, 3), (3, 102, 103, 10, 4), (4, 10, 11, 5), (10, 106, 116, 114, 11), (9, 120, 124, 71, 123, 0), (8, 7, 128, 129), (7, 6, 140, 85, 137, 128), (6, 1, 141, 140), (17, 22, 126, 65), (22, 25, 8, 77, 126), (25, 28, 7, 8), (28, 29, 6, 7), (0, 123, 125, 13, 5), (5, 13, 14, 4), (4, 14, 15, 3), (3, 15, 16, 2), (2, 16, 17, 117, 101), (13, 18, 19, 14), (14, 19, 20, 15), (15, 20, 21, 16), (16, 21, 22, 17), (18, 131, 132, 23, 19), (26, 27, 36, 35), (23, 133, 134, 135, 32), (21, 24, 25, 22), (27, 24, 34, 36), (19, 23, 32, 12), (24, 27, 28, 25), (26, 147, 145, 27), (27, 145, 146, 29, 28), (12, 32, 33, 30), (30, 33, 34, 31), (32, 135, 94, 148, 35, 33), (33, 35, 36, 34), (20, 19, 12, 30), (24, 21, 31, 34), (21, 20, 30, 31), (44, 39, 43), (39, 38, 43), (50, 49, 47, 48, 64, 118, 73, 130, 75, 76, 84, 138, 38, 39, 107, 54, 111, 104), (42, 43, 151, 144), (43, 38, 142, 151), (45, 41, 46), (38, 138, 139, 87, 88, 142), (41, 40, 39), (40, 109, 107, 39), (40, 45, 63, 53, 52, 59, 60, 57, 109), (45, 119, 62, 61, 63), (44, 43, 42), (40, 41, 45), (46, 44, 42), (101, 100, 2), (136, 79, 78, 74, 72, 69, 122, 42, 149, 82, 81), (115, 66, 68, 120, 9), (148, 150, 26, 35), (70, 67, 121, 46), (103, 51, 105, 106, 10), (127, 131, 18), (121, 119, 45, 46), (113, 112, 58, 108, 37), (41, 39, 44, 46), (144, 90, 99, 92, 91, 96, 95, 93, 149, 42), (81, 80, 136), (132, 83, 133, 23), (108, 55, 56, 110, 37), (122, 70, 46, 42), (85, 86, 137), (146, 152, 29), (150, 147, 26), (125, 127, 18, 13), (129, 77, 8), (111, 59, 52, 104), (65, 117, 17), (110, 113, 37), (143, 98, 97, 89, 141, 1)])
_k = set([(47, 48), (47, 49), (48, 64), (49, 50), (50, 104), (51, 103), (51, 105), (52, 53), (52, 104), (53, 63), (54, 107), (54, 111), (55, 56), (55, 108), (56, 110), (57, 60), (57, 109), (58, 108), (58, 112), (59, 60), (59, 111), (61, 62), (61, 63), (62, 119), (64, 118), (65, 117), (65, 126), (66, 68), (66, 115), (67, 70), (67, 121), (68, 120), (69, 72), (69, 122), (70, 122), (71, 123), (71, 124), (72, 74), (73, 118), (73, 130), (74, 78), (75, 76), (75, 130), (76, 84), (77, 126), (77, 129), (78, 79), (79, 136), (80, 81), (80, 136), (81, 82), (82, 149), (83, 132), (83, 133), (84, 138), (85, 86), (85, 140), (86, 137), (87, 88), (87, 139), (88, 142), (89, 97), (89, 141), (90, 99), (90, 144), (91, 92), (91, 96), (92, 99), (93, 95), (93, 149), (94, 135), (94, 148), (95, 96), (97, 98), (98, 143), (100, 101), (100, 102), (101, 117), (102, 103), (105, 106), (106, 116), (107, 109), (110, 113), (112, 113), (114, 115), (114, 116), (119, 121), (120, 124), (123, 125), (125, 127), (127, 131), (128, 129), (128, 137), (131, 132), (133, 134), (134, 135), (138, 139), (140, 141), (142, 151), (143, 152), (144, 151), (145, 146), (145, 147), (146, 152), (147, 150), (148, 150)])
me_mesh_108.attributes.new('sharp_edge', 'BOOLEAN', 'EDGE').data.foreach_set('value', [ (min(e.vertices), max(e.vertices)) in _k for e in me_mesh_108.edges])
me_mesh_108.use_remesh_preserve_volume = False
me_mesh_108.use_remesh_preserve_attributes = False
me_mesh_108.use_mirror_vertex_groups = False
me_mesh_108.update()
me_mesh_107 = bpy.data.meshes.new('Mesh.107')
me_mesh_107.from_pydata([(0.0, 0.0, 0.0)], [], [])
me_mesh_107.use_remesh_preserve_volume = False
me_mesh_107.use_remesh_preserve_attributes = False
me_mesh_107.use_mirror_vertex_groups = False
me_mesh_107.update()
me_mesh_106 = bpy.data.meshes.new('Mesh.106')
me_mesh_106.from_pydata([(-0.874, 0.1396, -0.3703), (-0.9971, -0.1695, -0.4934), (-1.073, 0.3386, 0.2768), (-0.9971, 0.2627, -0.06123), (0.8169, 0.2627, -0.4934), (0.4788, 0.3386, -0.5694), (0.126, 0.3643, -0.5951), (-0.2269, 0.3386, -0.5694), (-0.565, 0.2627, -0.4934), (1.325, 0.3386, 0.2768), (-0.3102, 0.2397, 0.1431), (-0.6878, -0.07671, -0.6777), (-0.7643, -0.4578, -0.7924), (-0.3091, -0.01593, -0.8159), (-0.3606, -0.4243, -0.9705), (-0.3781, -0.8604, -1.023), (0.126, 0.005609, -0.8703), (0.126, -0.4121, -1.043), (0.561, -0.01593, -0.8159), (-0.3606, -0.4243, -0.4705), (-0.6577, 0.447, -0.1841), (-0.2766, 0.5617, -0.2606), (0.126, 0.6006, -0.2865), (0.5285, 0.5617, -0.2606), (0.9097, 0.447, -0.1841), (-0.7185, 0.5852, 0.1946), (-0.3102, 0.7397, 0.1431), (0.126, 0.7924, 0.1256), (0.5621, 0.7397, 0.1431), (0.9704, 0.5852, 0.1946), (-0.7401, 0.6396, 0.6297), (-0.3223, 0.8126, 0.6297), (0.5743, 0.8126, 0.6297), (-0.7185, 0.5852, 1.065), (-0.3102, 0.7397, 1.116), (0.126, 0.2924, 0.1256), (0.5621, 0.2397, 0.1431), (-0.3223, 0.3126, 0.6297), (0.126, 0.3716, 0.6297), (0.5743, 0.3126, 0.6297), (-0.3102, 0.2397, 1.116), (-0.3781, -0.8604, -0.5231), (0.126, -0.4121, -0.5433), (0.2145, -0.6521, 0.9791), (0.2467, -1.096, 0.4341), (0.3544, -0.9187, 0.8329), (0.3097, -1.03, 0.6156), (0.9164, -0.4425, 0.6379), (0.6638, -0.6828, 0.7707), (0.5376, -0.8055, 0.7881), (0.8737, 0.1059, -0.5786), (0.6635, -0.03238, -0.7785), (0.5718, -0.1014, -0.8483), (0.2144, -0.4143, -1.03), (0.4424, -0.42, -0.4959), (-1.041, -0.3643, -0.5372), (-0.9881, -0.4939, -0.6308), (0.126, -0.7321, -0.5855), (0.01235, -0.8604, -0.5845), (-0.7942, -0.8604, -0.8283), (-0.369, -1.088, -0.9957), (-0.3792, -1.103, -0.9888), (-0.7898, -0.8671, -0.8307), (-0.112, -1.02, -0.5439), (-0.2629, -1.213, -0.496), (-0.3688, -1.093, -0.495), (-0.363, -1.236, -0.6788), (-0.4552, -1.213, -0.9383), (-0.4923, -1.266, -0.9148), (1.015, 0.1839, -0.4147), (1.126, 0.2244, -0.2422), (1.241, 0.2669, -0.06405), (-1.11, -0.1128, -0.3045), (-1.127, 0.02363, -0.1478), (1.255, 0.2683, -0.03605), (1.378, 0.2624, 0.2592), (-1.099, 0.302, 0.2683), (0.9877, 0.6287, 0.5424), (0.7892, 0.7236, 0.6297), (1.334, 0.3474, 0.3968), (1.393, 0.2657, 0.3737), (-0.9893, 0.4484, 0.6297), (-1.079, 0.3443, 0.3549), (1.408, 0.2447, 0.3634), (0.5718, 0.798, 0.7271), (0.5711, 0.2936, 0.757), (0.126, 0.3191, 0.9638), (-0.2576, 0.7461, 1.118), (-0.2008, 0.2529, 1.121), (-0.7899, 0.5356, 1.048), (-0.3079, 0.7279, 1.143), (-0.6982, 0.5389, 1.192), (-0.5565, 0.5606, 1.269), (-0.6153, 0.5252, 1.299), (1.015, 0.1839, -0.4147), (0.8737, 0.1059, -0.5786), (0.6635, -0.03238, -0.7785), (0.5718, -0.1014, -0.8483), (0.2144, -0.4143, -1.03), (1.393, 0.2657, 0.3737), (1.408, 0.2447, 0.3634), (0.4424, -0.42, -0.4959), (-0.9881, -0.4939, -0.6308), (-1.041, -0.3643, -0.5372), (0.126, -0.7321, -0.5855), (0.01235, -0.8604, -0.5845), (-0.7942, -0.8604, -0.8283), (-0.369, -1.088, -0.9957), (-0.3792, -1.103, -0.9888), (-0.4552, -1.213, -0.9383), (-0.7898, -0.8671, -0.8307), (-0.112, -1.02, -0.5439), (-0.2629, -1.213, -0.496), (-0.3688, -1.093, -0.495), (-0.363, -1.236, -0.6788), (-0.4923, -1.266, -0.9148), (1.126, 0.2244, -0.2422), (1.241, 0.2669, -0.06405), (-1.11, -0.1128, -0.3045), (-1.127, 0.02363, -0.1478), (1.255, 0.2683, -0.03605), (1.378, 0.2624, 0.2592), (-1.099, 0.302, 0.2683), (0.9877, 0.6287, 0.5424), (1.334, 0.3474, 0.3968), (0.7892, 0.7236, 0.6297), (-0.7899, 0.5356, 1.048), (-0.9893, 0.4484, 0.6297), (-1.079, 0.3443, 0.3549), (0.5718, 0.798, 0.7271), (0.126, 0.3191, 0.9638), (0.5711, 0.2936, 0.757), (-0.2576, 0.7461, 1.118), (-0.2008, 0.2529, 1.121), (-0.3079, 0.7279, 1.143), (-0.5565, 0.5606, 1.269), (-0.6982, 0.5389, 1.192), (-0.6153, 0.5252, 1.299)], [], [(0, 8, 11, 1), (1, 11, 12, 102, 103), (8, 7, 13, 11), (11, 13, 14, 12), (12, 14, 15, 59), (59, 15, 107, 108, 109, 115, 110), (7, 6, 16, 13), (13, 16, 17, 14), (15, 14, 19, 41), (6, 5, 18, 16), (16, 18, 97, 98, 17), (17, 98, 101, 42), (5, 4, 95, 96, 18), (18, 96, 97), (4, 94, 95), (9, 124, 80, 100, 121), (4, 24, 117, 116, 94), (24, 29, 9, 120, 117), (29, 123, 124, 9), (0, 3, 20, 8), (8, 20, 21, 7), (7, 21, 22, 6), (6, 22, 23, 5), (5, 23, 24, 4), (3, 2, 25, 20), (20, 25, 26, 21), (21, 26, 27, 22), (22, 27, 28, 23), (23, 28, 29, 24), (2, 128, 127, 30, 25), (25, 30, 31, 26), (32, 28, 36, 39), (27, 26, 10, 35), (28, 32, 125, 123, 29), (30, 33, 34, 31), (31, 34, 40, 37), (32, 129, 125), (33, 136, 137, 135, 134, 34), (34, 134, 132), (1, 118, 119, 3, 0), (10, 37, 38, 35), (35, 38, 39, 36), (37, 40, 133, 130, 38), (38, 130, 131, 39), (28, 27, 35, 36), (34, 132, 133, 40), (26, 31, 37, 10), (19, 42, 104, 105, 41), (41, 105, 111, 64, 113), (42, 101, 104), (14, 17, 42, 19), (46, 45, 44), (45, 43, 44), (48, 49, 47), (45, 49, 43), (44, 43, 93, 91, 89, 81, 82, 76, 73, 72, 55, 56, 106, 62, 68, 114, 65, 112), (49, 48, 43), (45, 46, 49), (48, 99, 79, 77, 78, 84, 85, 86, 88, 87, 90, 92, 93, 43), (47, 49, 44), (49, 46, 44), (126, 136, 33), (60, 114, 68, 67, 61), (122, 128, 2), (119, 122, 2, 3), (113, 66, 107, 15, 41), (131, 129, 32, 39), (121, 120, 9), (103, 118, 1), (127, 126, 33, 30), (70, 71, 74, 75, 83, 47, 44, 112, 63, 58, 57, 54, 53, 52, 51, 50, 69), (59, 102, 12), (83, 99, 48, 47)])
_k = set([(50, 51), (50, 69), (51, 52), (52, 53), (53, 54), (54, 57), (55, 56), (55, 72), (56, 106), (57, 58), (58, 63), (59, 102), (59, 110), (60, 61), (60, 114), (61, 67), (62, 68), (62, 106), (63, 112), (64, 111), (64, 113), (65, 112), (65, 114), (66, 107), (66, 113), (67, 68), (69, 70), (70, 71), (71, 74), (72, 73), (73, 76), (74, 75), (75, 83), (76, 82), (77, 78), (77, 79), (78, 84), (79, 99), (80, 100), (80, 124), (81, 82), (81, 89), (83, 99), (84, 85), (85, 86), (86, 88), (87, 88), (87, 90), (89, 91), (90, 92), (91, 93), (92, 93), (94, 95), (94, 116), (95, 96), (96, 97), (97, 98), (98, 101), (100, 121), (101, 104), (102, 103), (103, 118), (104, 105), (105, 111), (107, 108), (108, 109), (109, 115), (110, 115), (116, 117), (117, 120), (118, 119), (119, 122), (120, 121), (122, 128), (123, 124), (123, 125), (125, 129), (126, 127), (126, 136), (127, 128), (129, 131), (130, 131), (130, 133), (132, 133), (132, 134), (134, 135), (135, 137), (136, 137)])
me_mesh_106.attributes.new('sharp_edge', 'BOOLEAN', 'EDGE').data.foreach_set('value', [ (min(e.vertices), max(e.vertices)) in _k for e in me_mesh_106.edges])
me_mesh_106.use_remesh_preserve_volume = False
me_mesh_106.use_remesh_preserve_attributes = False
me_mesh_106.use_mirror_vertex_groups = False
me_mesh_106.update()
me_mesh_105 = bpy.data.meshes.new('Mesh.105')
me_mesh_105.from_pydata([(0.5451, -0.07324, 0.8647), (0.1922, -0.09892, 0.8904), (-0.1606, -0.07324, 0.8647), (0.6273, 0.2813, 1.111), (0.1922, 0.2598, 1.166), (-0.2103, -0.2963, -1.225), (-0.5915, -0.1816, -1.148), (0.1922, -0.527, -0.8385), (-0.2439, -0.4743, -0.8209), (-0.6522, -0.3198, -0.7694), (-0.256, -0.5472, -0.3344), (-0.6738, -0.3742, -0.3344), (0.1922, -0.527, 0.1697), (-0.2439, -0.4743, 0.1522), (-0.6522, -0.3198, 0.1007), (0.5948, -0.2963, 0.5559), (0.1922, -0.3352, 0.5818), (-0.2103, -0.2963, 0.5559), (-0.5915, -0.1816, 0.4795), (0.1922, 0.6775, 0.8387), (-0.2439, 0.02566, -0.8209), (0.1922, -0.1062, -0.3344), (-0.256, -0.04721, -0.3344), (0.1922, -0.02697, 0.1697), (-0.2439, 0.02566, 0.1522), (0.1479, 0.9626, 0.15), (0.3248, 0.9483, -0.032), (0.1949, 0.6533, -0.5401), (0.1227, 0.5563, -0.683), (-0.5212, -0.04198, -1.382), (-0.4535, -0.03573, -1.428), (-0.8035, -0.0664, -1.071), (-0.7889, -0.03109, -1.127), (-0.6217, -0.03781, -1.287), (0.1922, -0.4495, -1.005), (0.1804, -0.4344, -1.034), (-0.01789, -0.3149, -1.237), (0.02824, -0.3355, -1.204), (0.01645, -0.328, -1.217), (-0.1941, -0.2236, -1.325), (0.2587, -0.5189, -0.8358), (0.1922, -0.04745, -0.8385), (0.1894, -0.02662, -0.8383), (-0.8315, -0.1952, -0.7279), (0.3666, -0.08328, -0.3344), (0.231, -0.04061, -0.7204), (0.1922, -0.02822, -0.8305), (-0.8112, -0.2687, -0.3344), (0.5182, 0.01236, 0.1566), (0.5855, -0.4795, 0.1539), (-0.7318, -0.2645, 0.08226), (-0.5982, -0.1779, 0.477), (0.6181, -0.4199, 0.2757), (0.6852, -0.2691, 0.5378), (0.1683, 0.6916, 0.8369), (0.07187, 0.6805, 0.8207), (0.1045, 0.7239, 0.8313), (0.7463, -0.02801, 0.8195), (-0.5828, -0.1643, 0.5084), (0.7403, -0.04944, 0.7926), (-0.4222, -0.01444, 0.8059), (0.6363, 0.3523, 1.138), (0.7793, 0.314, 1.059), (0.7793, 0.3057, 1.056), (0.1922, 0.5144, 1.271), (0.1602, 0.6783, 0.8818), (0.09649, 0.6799, 0.9567), (0.08926, 0.5619, 1.276), (-0.1579, 0.2771, 1.122), (0.07614, 0.5679, 1.276), (-0.2241, 0.2008, 1.055), (-0.5212, -0.04198, -1.382), (-0.4535, -0.03573, -1.428), (-0.8035, -0.0664, -1.071), (-0.7889, -0.03109, -1.127), (-0.6217, -0.03781, -1.287), (0.1922, -0.4495, -1.005), (0.1804, -0.4344, -1.034), (-0.01789, -0.3149, -1.237), (-0.1941, -0.2236, -1.325), (0.02824, -0.3355, -1.204), (0.01645, -0.328, -1.217), (0.2587, -0.5189, -0.8358), (0.1922, -0.04745, -0.8385), (-0.8315, -0.1952, -0.7279), (0.1894, -0.02662, -0.8383), (0.3666, -0.08328, -0.3344), (0.231, -0.04061, -0.7204), (0.1922, -0.02822, -0.8305), (-0.7318, -0.2645, 0.08226), (-0.8112, -0.2687, -0.3344), (0.1922, 0.6775, 0.8387), (0.1602, 0.6783, 0.8818), (0.5855, -0.4795, 0.1539), (0.5182, 0.01236, 0.1566), (-0.5828, -0.1643, 0.5084), (-0.5982, -0.1779, 0.477), (0.6852, -0.2691, 0.5378), (0.6181, -0.4199, 0.2757), (0.07187, 0.6805, 0.8207), (0.1045, 0.7239, 0.8313), (0.1683, 0.6916, 0.8369), (0.7793, 0.3057, 1.056), (0.7463, -0.02801, 0.8195), (-0.4222, -0.01444, 0.8059), (0.7403, -0.04944, 0.7926), (0.6363, 0.3523, 1.138), (0.7793, 0.314, 1.059), (0.1922, 0.5144, 1.271), (0.09649, 0.6799, 0.9567), (0.08926, 0.5619, 1.276), (-0.1579, 0.2771, 1.122), (0.07614, 0.5679, 1.276), (-0.2241, 0.2008, 1.055)], [], [(18, 95, 96), (3, 4, 1, 0), (4, 111, 113, 2, 1), (6, 9, 84, 73), (9, 11, 90, 84), (11, 14, 89, 90), (14, 18, 96, 89), (5, 8, 9, 6), (8, 10, 11, 9), (8, 7, 83, 85, 20), (10, 8, 20, 22), (10, 13, 14, 11), (12, 16, 17, 13), (13, 17, 18, 14), (15, 0, 1, 16), (16, 1, 2, 17), (17, 2, 104, 95, 18), (21, 23, 24, 22), (13, 10, 22, 24), (12, 13, 24, 23), (7, 82, 83), (27, 28, 26), (28, 25, 26), (25, 100, 101, 26), (28, 75, 74, 25), (26, 101, 19, 92, 110, 64, 61, 107), (28, 72, 71, 75), (28, 27, 80, 81), (27, 77, 80), (48, 44, 87, 88, 42, 41, 40, 76, 77, 27, 26, 107, 102, 57, 105, 53, 98, 49), (52, 97, 15), (113, 104, 2), (29, 30, 79, 5, 6), (103, 63, 3, 0), (94, 93, 12, 23), (34, 82, 7), (78, 38, 37, 35, 34, 7, 8, 5), (79, 78, 5), (81, 36, 39, 72, 28), (73, 32, 33, 29, 6), (97, 59, 103, 0, 15), (70, 68, 112, 66, 55, 100, 25, 74, 31, 43, 47, 50, 51, 58, 60), (91, 54, 56, 99), (99, 109, 65, 91), (108, 67, 69, 111, 4), (106, 108, 4, 3), (85, 46, 21, 22, 20), (93, 52, 15, 16, 12), (46, 45, 86, 21), (92, 66, 112, 110), (86, 94, 23, 21), (63, 62, 106, 3)])
_k = set([(19, 92), (19, 101), (29, 30), (29, 33), (30, 79), (31, 43), (31, 74), (32, 33), (32, 73), (34, 35), (34, 82), (35, 37), (36, 39), (36, 81), (37, 38), (38, 78), (39, 72), (40, 41), (40, 76), (41, 42), (42, 88), (43, 47), (44, 48), (44, 87), (45, 46), (45, 86), (46, 85), (47, 50), (48, 49), (49, 98), (50, 51), (51, 58), (52, 93), (52, 97), (53, 98), (53, 105), (54, 56), (54, 91), (55, 66), (55, 100), (56, 99), (57, 102), (57, 105), (58, 60), (59, 97), (59, 103), (60, 70), (61, 64), (61, 107), (62, 63), (62, 106), (63, 103), (64, 110), (65, 91), (65, 109), (66, 92), (67, 69), (67, 108), (68, 70), (68, 112), (69, 111), (71, 72), (71, 75), (73, 84), (74, 75), (76, 77), (77, 80), (78, 79), (80, 81), (82, 83), (83, 85), (84, 90), (86, 94), (87, 88), (89, 90), (89, 96), (93, 94), (95, 96), (95, 104), (99, 109), (100, 101), (102, 107), (104, 113), (106, 108), (110, 112), (111, 113)])
me_mesh_105.attributes.new('sharp_edge', 'BOOLEAN', 'EDGE').data.foreach_set('value', [ (min(e.vertices), max(e.vertices)) in _k for e in me_mesh_105.edges])
me_mesh_105.use_remesh_preserve_volume = False
me_mesh_105.use_remesh_preserve_attributes = False
me_mesh_105.use_mirror_vertex_groups = False
me_mesh_105.update()
me_mesh_104 = bpy.data.meshes.new('Mesh.104')
me_mesh_104.from_pydata([(-0.1186, -0.1538, 0.4868), (-0.2417, -0.2769, -1.204), (-0.3177, -0.3529, -0.8661), (-0.3434, -0.3786, -0.5132), (-0.3177, -0.3529, -0.1604), (-0.2417, -0.2769, 0.1777), (0.1905, -0.2769, 0.6098), (0.4463, 0.001676, 0.9324), (0.06758, 0.06245, 0.7942), (-0.6186, -0.01987, -0.5132), (-0.5643, 0.001676, -0.07819), (-0.426, 0.06245, 0.3006), (0.8331, 0.6821, -0.03035), (-0.2341, -0.2694, -1.223), (-0.1165, -0.3449, -1.25), (-0.102, -0.31, -1.305), (-0.1998, -0.2792, -1.243), (-0.2499, -0.2619, -1.21), (-0.4966, -0.09563, -0.9257), (-0.1441, -0.4736, -0.9063), (-0.5851, -0.006593, -0.7813), (-0.6953, 0.1652, -0.5132), (-0.1237, -0.5472, -0.5132), (-0.1427, -0.4775, -0.8839), (-0.2463, 0.4054, -0.2108), (-0.2769, 0.4047, -0.239), (-0.2513, 0.4046, -0.2436), (-0.6511, 0.2312, -0.04924), (-0.7182, 0.2944, -0.322), (-0.04421, -0.5431, -0.09699), (-0.2507, 0.4113, -0.2341), (-0.46, 0.1755, 0.3232), (0.08937, -0.4567, 0.2976), (0.5783, 0.4054, 0.6144), (0.7797, 0.4559, 0.6519), (0.7908, 0.4441, 0.652), (0.7583, 0.4009, 0.6414), (-0.2427, 0.1547, 0.6081), (0.1084, -0.4399, 0.3364), (0.2651, -0.2937, 0.6266), (0.0449, 0.1756, 0.8282), (0.7667, 0.4007, 0.8182), (0.783, 0.4003, 0.7776), (0.4174, 0.2314, 1.019), (0.7445, 0.3068, 1.102), (0.529, -0.002419, 0.9427), (0.4645, -0.07682, 0.8778), (0.7632, 0.2888, 1.097), (-0.2427, 0.1547, 0.6081), (0.0449, 0.1756, 0.8282), (-0.1165, -0.3449, -1.25), (-0.102, -0.31, -1.305), (-0.1998, -0.2792, -1.243), (-0.2341, -0.2694, -1.223), (-0.2499, -0.2619, -1.21), (-0.4966, -0.09563, -0.9257), (-0.1441, -0.4736, -0.9063), (-0.5851, -0.006593, -0.7813), (-0.6953, 0.1652, -0.5132), (-0.1237, -0.5472, -0.5132), (-0.1427, -0.4775, -0.8839), (-0.04421, -0.5431, -0.09699), (-0.2463, 0.4054, -0.2108), (-0.2769, 0.4047, -0.239), (-0.2513, 0.4046, -0.2436), (-0.6511, 0.2312, -0.04924), (-0.7182, 0.2944, -0.322), (-0.2507, 0.4113, -0.2341), (-0.46, 0.1755, 0.3232), (0.08937, -0.4567, 0.2976), (0.5783, 0.4054, 0.6144), (0.7797, 0.4559, 0.6519), (0.7908, 0.4441, 0.652), (0.7583, 0.4009, 0.6414), (0.2651, -0.2937, 0.6266), (0.1084, -0.4399, 0.3364), (0.7667, 0.4007, 0.8182), (0.783, 0.4003, 0.7776), (0.4174, 0.2314, 1.019), (0.7445, 0.3068, 1.102), (0.529, -0.002419, 0.9427), (0.4645, -0.07682, 0.8778), (0.7632, 0.2888, 1.097)], [], [(8, 48, 0, 6), (7, 8, 6, 74, 81), (1, 2, 55, 17), (2, 3, 9, 57, 55), (3, 4, 10, 9), (9, 10, 65, 66, 21), (4, 5, 11, 10), (10, 11, 68, 65), (5, 0, 48, 11), (11, 48, 68), (52, 13, 54, 18, 20, 58, 28, 25, 64, 67, 12, 51), (26, 63, 62), (28, 27, 31, 37, 40, 43, 79, 76, 70, 71, 12, 67, 24, 25), (53, 16, 15, 50, 1), (17, 53, 1), (69, 75, 6, 0, 5), (62, 30, 26), (75, 74, 6), (73, 35, 34, 33), (33, 41, 77, 73), (50, 56, 2, 1), (79, 82, 42, 76), (71, 72, 12), (80, 47, 44, 78, 7), (78, 49, 8, 7), (56, 60, 59, 3, 2), (81, 80, 7), (59, 61, 4, 3), (61, 69, 5, 4), (21, 57, 9), (49, 48, 8), (45, 46, 39, 38, 32, 29, 22, 23, 19, 14, 51, 12, 72, 36, 42, 82)])
_k = set([(13, 52), (13, 54), (14, 19), (14, 51), (15, 16), (15, 50), (16, 53), (17, 53), (17, 55), (18, 20), (18, 54), (19, 23), (20, 58), (21, 57), (21, 66), (22, 23), (22, 29), (24, 25), (24, 67), (25, 64), (26, 30), (26, 63), (27, 28), (27, 31), (28, 58), (29, 32), (30, 62), (31, 37), (32, 38), (33, 34), (33, 41), (34, 35), (35, 73), (36, 42), (36, 72), (37, 40), (38, 39), (39, 46), (40, 43), (41, 77), (42, 76), (43, 79), (44, 47), (44, 78), (45, 46), (45, 82), (47, 80), (48, 49), (48, 68), (49, 78), (50, 56), (51, 52), (55, 57), (56, 60), (59, 60), (59, 61), (61, 69), (62, 63), (64, 67), (65, 66), (65, 68), (69, 75), (70, 71), (70, 76), (71, 72), (73, 77), (74, 75), (74, 81), (79, 82), (80, 81)])
me_mesh_104.attributes.new('sharp_edge', 'BOOLEAN', 'EDGE').data.foreach_set('value', [ (min(e.vertices), max(e.vertices)) in _k for e in me_mesh_104.edges])
me_mesh_104.use_remesh_preserve_volume = False
me_mesh_104.use_remesh_preserve_attributes = False
me_mesh_104.use_mirror_vertex_groups = False
me_mesh_104.update()
me_mesh_103 = bpy.data.meshes.new('Mesh.103')
me_mesh_103.from_pydata([(0.2336, -0.1246, 0.6979), (0.3567, 0.1845, 0.821), (0.3567, -0.2477, 0.3888), (0.4327, -0.3236, 0.05077), (0.4583, -0.3493, -0.3021), (-0.07548, -0.2477, 0.821), (0.04741, 0.09171, 1.005), (-0.3303, -0.7248, -0.7886), (0.09963, -0.6246, -0.3021), (-0.3181, -0.7976, -0.3021), (0.07809, -0.5702, 0.133), (-0.3303, -0.7248, 0.1845), (0.01731, -0.432, 0.5117), (0.8338, 0.4393, 0.1845), (0.6792, 0.03093, 0.133), (0.6557, 0.4728, 0.5882), (0.541, 0.09171, 0.5117), (-0.3181, -0.2976, -0.3021), (-0.3303, -0.2248, 0.1845), (0.3864, 0.8754, 0.202), (0.3338, 0.4393, 0.1845), (-0.7611, 0.4056, -0.5057), (-0.3551, 0.9287, -0.1438), (-0.5822, 0.703, -0.3156), (-0.6326, 0.6985, -0.001021), (-0.5378, 0.8143, -0.09819), (-0.7634, -0.6997, -0.9723), (-0.7664, -0.6874, -0.9995), (-0.7393, -0.6878, -0.9912), (-0.7664, -0.6966, -0.9798), (-0.6971, -0.769, -0.8034), (-0.3303, -0.5221, -0.7886), (-0.7397, -0.2742, -0.8051), (-0.6533, -0.3262, -0.8016), (-0.7664, -0.2791, -0.8062), (-0.075, -0.6282, -0.7565), (-0.3367, -0.6905, -0.8664), (-0.7752, -0.6854, -1.001), (0.6384, -0.1147, -0.3021), (0.5168, -0.252, -0.402), (0.4467, -0.3377, -0.4625), (-0.5896, -0.3334, -0.3021), (-0.3271, -0.2437, -0.6624), (-0.7252, -0.2907, -0.6882), (-0.6392, -0.2668, -0.7705), (0.08069, -0.5768, -0.6846), (0.8248, 0.8754, 0.202), (0.407, 0.8754, 0.07108), (0.3731, 0.9858, 0.1976), (0.3765, 1.036, 0.1337), (0.8812, 0.8323, 0.2003), (0.5369, 1.059, 0.1946), (0.3819, 0.4313, -0.1367), (0.7231, 0.01356, -0.2178), (0.8592, 0.435, 0.01457), (-0.4383, -0.2378, 0.1888), (-0.3705, -0.7296, 0.1861), (0.727, 0.8754, 0.5445), (0.8103, 1.099, 0.2983), (0.8786, 0.8754, 0.2188), (0.6882, 0.8087, 0.6098), (-0.3399, -0.6735, 0.3006), (-0.2712, -0.5188, 0.5696), (0.4585, 0.5168, 0.8613), (0.4234, 0.4814, 0.8877), (-0.2103, -0.278, 0.8513), (-0.2164, -0.2996, 0.8242), (0.07131, 0.2109, 1.041), (-0.1776, 0.05559, 1.087), (-0.1777, 0.06436, 1.091), (-0.1501, 0.08066, 1.085), (-0.6971, -0.769, -0.8034), (-0.7634, -0.6997, -0.9723), (-0.7664, -0.6874, -0.9995), (-0.7393, -0.6878, -0.9912), (-0.3367, -0.6905, -0.8664), (-0.7664, -0.6966, -0.9798), (-0.7397, -0.2742, -0.8051), (-0.6533, -0.3262, -0.8016), (-0.3303, -0.5221, -0.7886), (-0.7664, -0.2791, -0.8062), (-0.075, -0.6282, -0.7565), (-0.7752, -0.6854, -1.001), (0.6384, -0.1147, -0.3021), (0.5168, -0.252, -0.402), (0.7231, 0.01356, -0.2178), (0.4467, -0.3377, -0.4625), (-0.3271, -0.2437, -0.6624), (-0.5896, -0.3334, -0.3021), (-0.7252, -0.2907, -0.6882), (-0.6392, -0.2668, -0.7705), (0.08069, -0.5768, -0.6846), (0.3765, 1.036, 0.1337), (0.407, 0.8754, 0.07108), (0.3731, 0.9858, 0.1976), (0.8812, 0.8323, 0.2003), (0.8248, 0.8754, 0.202), (0.5369, 1.059, 0.1946), (0.3819, 0.4313, -0.1367), (0.8592, 0.435, 0.01457), (-0.4383, -0.2378, 0.1888), (-0.3705, -0.7296, 0.1861), (0.727, 0.8754, 0.5445), (0.8103, 1.099, 0.2983), (0.8786, 0.8754, 0.2188), (0.6882, 0.8087, 0.6098), (-0.2712, -0.5188, 0.5696), (-0.3399, -0.6735, 0.3006), (0.4585, 0.5168, 0.8613), (0.4234, 0.4814, 0.8877), (-0.2164, -0.2996, 0.8242), (-0.2103, -0.278, 0.8513), (0.07131, 0.2109, 1.041), (-0.1776, 0.05559, 1.087), (-0.1777, 0.06436, 1.091), (-0.1501, 0.08066, 1.085)], [], [(16, 1, 0, 2), (1, 6, 5, 0), (6, 113, 111, 5), (7, 9, 17, 87, 79), (11, 101, 100, 18), (4, 3, 10, 8), (8, 10, 11, 9), (3, 2, 12, 10), (10, 12, 106, 107, 11), (11, 107, 101), (2, 0, 5, 12), (12, 5, 111, 110, 106), (14, 16, 2, 3), (13, 15, 16, 14), (15, 108, 109, 1, 16), (17, 18, 100, 41), (9, 11, 18, 17), (13, 99, 52, 20), (21, 22, 90, 77, 78, 74, 73, 82), (56, 61, 62, 66, 65, 68, 114, 24, 21, 82, 76, 72, 71, 80, 89, 88, 55), (115, 67, 64, 63, 60, 102, 103, 97, 48, 92, 22, 25), (22, 23, 25), (23, 21, 25), (21, 24, 25), (23, 22, 21), (25, 24, 114, 115), (53, 99, 13, 14), (91, 40, 4, 8), (27, 28, 75, 7, 30, 26, 29), (29, 37, 27), (75, 81, 7), (22, 92, 93, 98, 54, 85, 38, 84, 86, 45, 35, 36, 74, 78, 31, 42, 90), (109, 112, 6, 1), (81, 91, 8, 9, 7), (103, 104, 50, 46, 97), (34, 30, 7, 79, 33, 32), (105, 108, 15), (47, 49, 94, 19), (95, 59, 57, 105, 15, 13), (52, 47, 19, 20), (94, 51, 96, 19), (32, 44, 87, 17, 41, 43, 34), (96, 95, 13, 20, 19), (40, 39, 83, 4), (83, 53, 14, 3, 4), (112, 70, 69, 113, 6), (59, 58, 57)])
_k = set([(26, 29), (26, 30), (27, 28), (27, 37), (28, 75), (29, 37), (30, 34), (31, 42), (31, 78), (32, 33), (32, 44), (33, 79), (34, 43), (35, 36), (35, 45), (36, 74), (38, 84), (38, 85), (39, 40), (39, 83), (40, 91), (41, 43), (41, 100), (42, 90), (44, 87), (45, 86), (46, 50), (46, 97), (47, 49), (47, 52), (48, 92), (48, 97), (49, 94), (50, 104), (51, 94), (51, 96), (52, 99), (53, 83), (53, 99), (54, 85), (54, 98), (55, 56), (55, 88), (56, 61), (57, 58), (57, 105), (58, 59), (59, 95), (60, 63), (60, 102), (61, 62), (62, 66), (63, 64), (64, 67), (65, 66), (65, 68), (67, 115), (68, 114), (69, 70), (69, 113), (70, 112), (71, 72), (71, 80), (72, 76), (73, 74), (73, 82), (75, 81), (76, 82), (77, 78), (77, 90), (79, 87), (80, 89), (81, 91), (84, 86), (88, 89), (92, 93), (93, 98), (95, 96), (100, 101), (101, 107), (102, 103), (103, 104), (105, 108), (106, 107), (106, 110), (108, 109), (109, 112), (110, 111), (111, 113), (114, 115)])
me_mesh_103.attributes.new('sharp_edge', 'BOOLEAN', 'EDGE').data.foreach_set('value', [ (min(e.vertices), max(e.vertices)) in _k for e in me_mesh_103.edges])
me_mesh_103.use_remesh_preserve_volume = False
me_mesh_103.use_remesh_preserve_attributes = False
me_mesh_103.use_mirror_vertex_groups = False
me_mesh_103.update()
me_mesh_102 = bpy.data.meshes.new('Mesh.102')
me_mesh_102.from_pydata([(0.1126, -0.1302, -0.0176), (0.06176, 0.2913, -0.03455), (-0.0008723, -0.09255, -0.01911), (-0.175, 0.01887, -0.02359), (0.05825, -0.1302, -0.0176), (-0.1837, 0.09482, -0.02665), (-0.2324, 0.05565, -0.02507), (0.108, -0.1681, -0.01912), (0.03873, 0.1079, 0.06984), (0.06981, -0.01235, 0.03909), (0.1057, -0.1302, -0.002769), (0.03713, 0.09508, 0.07714), (0.06176, 0.2913, -0.03455), (-0.1837, 0.09482, -0.02665), (-0.0008723, -0.09255, -0.01911), (-0.175, 0.01887, -0.02359), (0.05825, -0.1302, -0.0176), (-0.2324, 0.05565, -0.02507), (0.108, -0.1681, -0.01912), (0.03873, 0.1079, 0.06984), (0.1057, -0.1302, -0.002769), (0.06981, -0.01235, 0.03909), (0.03713, 0.09508, 0.07714)], [], [(0, 20, 18), (0, 18, 4), (17, 15, 14, 21, 22), (5, 17, 22, 19), (14, 16, 7, 10, 21), (4, 2, 3, 6, 13, 12, 0), (19, 1, 5), (12, 8, 11, 9, 20, 0)])
_k = set([(1, 5), (1, 19), (2, 3), (2, 4), (3, 6), (4, 18), (5, 17), (6, 13), (7, 10), (7, 16), (8, 11), (8, 12), (9, 11), (9, 20), (10, 21), (12, 13), (14, 15), (14, 16), (15, 17), (18, 20), (19, 22), (21, 22)])
me_mesh_102.attributes.new('sharp_edge', 'BOOLEAN', 'EDGE').data.foreach_set('value', [ (min(e.vertices), max(e.vertices)) in _k for e in me_mesh_102.edges])
me_mesh_102.use_remesh_preserve_volume = False
me_mesh_102.use_remesh_preserve_attributes = False
me_mesh_102.use_mirror_vertex_groups = False
me_mesh_102.update()
me_mesh_101 = bpy.data.meshes.new('Mesh.101')
me_mesh_101.from_pydata([(-0.3215, -0.3662, 0.1717), (-0.3472, -0.01336, 0.1974), (-0.3215, 0.3395, 0.1717), (-0.2456, 0.6776, 0.09576), (0.3734, -0.01336, 0.6255), (0.391, -0.4495, 0.5728), (0.06371, 0.7703, 0.2801), (-0.01274, 0.3892, 0.3948), (-0.03868, -0.01336, 0.4337), (-0.01274, -0.4159, 0.3948), (-0.7226, -0.4495, -0.5408), (-0.5446, -0.4159, -0.1371), (-0.5835, -0.01336, -0.1111), (-0.5446, 0.3892, -0.1371), (0.391, 0.4228, 0.07285), (0.3734, -0.01336, 0.1255), (0.391, -0.4495, 0.07285), (-0.2226, -0.4495, -0.5408), (0.8315, -0.1759, -0.5421), (0.8304, -0.187, -0.5065), (0.4924, 0.3694, -0.1847), (0.6888, -0.4569, 0.6175), (0.7398, -0.5514, 0.588), (0.4133, -0.6265, 0.5059), (0.5684, -0.4539, 0.09943), (0.7624, -0.4588, 0.3093), (0.04069, -0.6823, 0.3146), (-0.2458, -0.7032, 0.09601), (-0.4644, -0.6824, -0.1905), (-0.756, -0.4551, -0.7633), (-0.2862, -0.4548, -0.7529), (-0.2493, -0.4539, -0.7187), (-0.6556, -0.6267, -0.5631), (-0.7225, -0.5637, -0.8352), (-0.689, -0.5937, -0.704), (0.7763, -0.4019, 0.1381), (0.5904, -0.01336, 0.1596), (-0.2626, -0.1182, -0.5274), (-0.2545, -0.4469, -0.7469), (-0.7496, -0.01336, -0.4681), (-0.7647, -0.1007, -0.5267), (0.391, 0.4228, 0.1387), (0.4058, 0.4231, 0.07507), (0.3823, 0.2075, 0.5988), (0.3007, 0.4153, 0.533), (0.3895, 0.3861, 0.218), (0.4612, 0.2928, 0.1001), (-0.5688, 0.3938, -0.192), (0.08805, 0.7742, 0.289), (0.2293, 0.6332, 0.4038), (0.2519, 0.5649, 0.4441), (-0.06793, 0.8345, 0.1134), (-0.006022, 0.8681, 0.1375), (0.07121, 0.7911, 0.2688), (-0.2118, 0.7623, 0.06202), (-0.2913, 0.7006, 0.01904), (-0.5248, 0.4549, -0.1502), (0.4133, -0.6265, 0.5059), (0.7398, -0.5514, 0.588), (0.5684, -0.4539, 0.09943), (0.7624, -0.4588, 0.3093), (0.04069, -0.6823, 0.3146), (-0.2458, -0.7032, 0.09601), (-0.4644, -0.6824, -0.1905), (-0.756, -0.4551, -0.7633), (-0.2862, -0.4548, -0.7529), (-0.2493, -0.4539, -0.7187), (-0.6556, -0.6267, -0.5631), (-0.7225, -0.5637, -0.8352), (-0.689, -0.5937, -0.704), (0.7763, -0.4019, 0.1381), (-0.2626, -0.1182, -0.5274), (-0.2545, -0.4469, -0.7469), (-0.7647, -0.1007, -0.5267), (-0.7496, -0.01336, -0.4681), (0.391, 0.4228, 0.1387), (0.4058, 0.4231, 0.07507), (0.4612, 0.2928, 0.1001), (0.5904, -0.01336, 0.1596), (0.3007, 0.4153, 0.533), (0.3823, 0.2075, 0.5988), (0.3895, 0.3861, 0.218), (-0.5688, 0.3938, -0.192), (0.08805, 0.7742, 0.289), (0.2293, 0.6332, 0.4038), (0.2519, 0.5649, 0.4441), (-0.06793, 0.8345, 0.1134), (-0.006022, 0.8681, 0.1375), (-0.2118, 0.7623, 0.06202), (0.07121, 0.7911, 0.2688), (-0.2913, 0.7006, 0.01904), (-0.5248, 0.4549, -0.1502), (0.6888, -0.4569, 0.6175)], [], [(4, 5, 16, 15), (4, 8, 9, 5), (5, 9, 61, 57), (6, 3, 2, 7), (7, 2, 1, 8), (8, 1, 0, 9), (9, 0, 62, 61), (10, 11, 12, 74, 73), (11, 0, 1, 12), (12, 1, 2, 13), (13, 2, 3, 55, 91), (5, 21, 60, 59, 16), (10, 73, 71, 17), (20, 18, 86, 87), (20, 19, 18), (20, 49, 85, 81, 75, 76, 77, 19), (19, 77, 78, 70), (18, 19, 70), (80, 79, 7, 8, 4), (66, 65, 64, 10, 17), (79, 50, 84, 83, 6, 7), (83, 89, 6), (25, 92, 22), (85, 44, 43, 81), (71, 72, 66, 17), (59, 35, 36, 15, 16), (57, 58, 21, 5), (36, 46, 42, 14, 15), (68, 29, 30), (38, 37, 40, 39, 82, 56, 90, 88, 86, 18), (63, 62, 0, 11), (54, 55, 3), (67, 63, 11, 10), (64, 33, 69, 67, 10), (41, 45, 80, 4, 15, 14), (42, 41, 14), (47, 74, 12, 13), (91, 47, 13), (87, 53, 48, 49, 20), (89, 52, 51, 54, 3, 6), (22, 23, 26, 27, 28, 32, 34, 68, 30, 31, 38, 18, 70, 24, 25)])
_k = set([(21, 58), (21, 60), (22, 23), (22, 92), (23, 26), (24, 25), (24, 70), (25, 92), (26, 27), (27, 28), (28, 32), (29, 30), (29, 68), (30, 31), (31, 38), (32, 34), (33, 64), (33, 69), (34, 68), (35, 36), (35, 59), (36, 46), (37, 38), (37, 40), (39, 40), (39, 82), (41, 42), (41, 45), (42, 46), (43, 44), (43, 81), (44, 85), (45, 80), (47, 74), (47, 91), (48, 49), (48, 53), (49, 85), (50, 79), (50, 84), (51, 52), (51, 54), (52, 89), (53, 87), (54, 55), (55, 91), (56, 82), (56, 90), (57, 58), (57, 61), (59, 60), (61, 62), (62, 63), (63, 67), (64, 65), (65, 66), (66, 72), (67, 69), (70, 78), (71, 72), (71, 73), (73, 74), (75, 76), (75, 81), (76, 77), (77, 78), (79, 80), (83, 84), (83, 89), (86, 87), (86, 88), (88, 90)])
me_mesh_101.attributes.new('sharp_edge', 'BOOLEAN', 'EDGE').data.foreach_set('value', [ (min(e.vertices), max(e.vertices)) in _k for e in me_mesh_101.edges])
me_mesh_101.use_remesh_preserve_volume = False
me_mesh_101.use_remesh_preserve_attributes = False
me_mesh_101.use_mirror_vertex_groups = False
me_mesh_101.update()
me_mesh_100 = bpy.data.meshes.new('Mesh.100')
me_mesh_100.from_pydata([(0.5827, -0.003606, 0.3455), (-1.108, 0.1195, 0.4686), (-0.7702, 0.1955, 0.5445), (-0.4173, 0.2211, 0.5702), (-0.06449, 0.1955, 0.5445), (0.2736, 0.1195, 0.4686), (0.7057, 0.1195, 0.03639), (0.7817, 0.1955, -0.3017), (0.8074, 0.2211, -0.6545), (-0.4173, -0.1376, 0.8455), (-0.8524, -0.1591, 0.7911), (1.083, -0.1376, -0.6545), (1.028, -0.1591, -0.2195), (0.8901, -0.2199, 0.1593), (0.4487, 0.4964, -0.6545), (-0.4173, 0.6492, -0.1504), (0.01878, 0.5966, -0.168), (0.4271, 0.442, -0.2195), (-1.201, 0.3038, 0.1593), (-0.8199, 0.4185, 0.2357), (-0.4173, 0.4574, 0.2617), (-0.01477, 0.4185, 0.2357), (0.3664, 0.3038, 0.1593), (-0.4173, 0.1492, -0.1504), (0.01878, 0.09656, -0.168), (-0.3294, -0.7935, -0.3031), (0.1231, -0.825, -0.5127), (-0.8013, -0.6185, 0.1874), (0.3755, -0.5833, -0.6449), (-1.223, -0.1968, 0.6403), (-1.297, -0.1227, 0.5138), (-1.299, -0.12, 0.5097), (-1.221, 0.2928, 0.152), (-1.292, 0.04647, 0.3955), (-1.208, 0.3187, 0.1185), (-1.213, 0.3074, 0.1324), (-0.8511, 0.584, -0.1394), (-1.158, 0.3816, 0.01614), (-0.8686, -0.2873, 0.8396), (-0.9752, -0.3243, 0.8049), (-1.064, -0.3549, 0.7763), (-1.204, -0.2155, 0.6628), (-0.4173, -0.1932, 0.8685), (-0.7973, 0.6033, -0.1657), (-0.7406, 0.1102, -0.1634), (-0.4173, 0.1756, -0.3186), (0.00877, -0.1587, 0.7922), (0.01747, -0.1581, 0.7904), (0.02846, 0.6546, -0.5553), (0.02771, 0.1501, -0.5255), (0.2498, 0.5788, -0.6545), (0.4444, 0.4857, -0.7402), (0.3815, -0.1785, 0.6304), (0.6728, -0.23, 0.4356), (0.7906, 0.2043, -0.8858), (0.7703, 0.22, -0.8773), (0.7931, -0.2687, 0.322), (0.7656, -0.2607, 0.3463), (0.9206, -0.3213, 0.1796), (0.7238, -0.5606, -0.4417), (0.7194, -0.6355, -0.351), (0.689, -0.5664, -0.2095), (1.146, -0.4709, -0.1801), (0.9431, -0.5644, -0.2903), (1.106, -0.2019, -0.6344), (1.109, -0.2185, -0.6118), (1.098, -0.1751, -0.6545), (1.163, -0.4945, -0.2307), (0.8509, 0.1218, -0.9091), (1.079, -0.1391, -0.6847), (0.8661, 0.1007, -0.9149), (-1.223, -0.1968, 0.6403), (-1.297, -0.1227, 0.5138), (-1.292, 0.04647, 0.3955), (-1.299, -0.12, 0.5097), (-1.221, 0.2928, 0.152), (-1.208, 0.3187, 0.1185), (-1.213, 0.3074, 0.1324), (-1.158, 0.3816, 0.01614), (-0.8511, 0.584, -0.1394), (-0.8686, -0.2873, 0.8396), (-0.9752, -0.3243, 0.8049), (-1.064, -0.3549, 0.7763), (-1.204, -0.2155, 0.6628), (-0.4173, -0.1932, 0.8685), (-0.7973, 0.6033, -0.1657), (-0.7406, 0.1102, -0.1634), (-0.4173, 0.1756, -0.3186), (0.00877, -0.1587, 0.7922), (0.01747, -0.1581, 0.7904), (0.02846, 0.6546, -0.5553), (0.02771, 0.1501, -0.5255), (0.2498, 0.5788, -0.6545), (0.4444, 0.4857, -0.7402), (0.3815, -0.1785, 0.6304), (0.7906, 0.2043, -0.8858), (0.7703, 0.22, -0.8773), (0.7931, -0.2687, 0.322), (0.7656, -0.2607, 0.3463), (0.6728, -0.23, 0.4356), (0.9206, -0.3213, 0.1796), (0.7238, -0.5606, -0.4417), (0.7194, -0.6355, -0.351), (0.689, -0.5664, -0.2095), (1.146, -0.4709, -0.1801), (0.9431, -0.5644, -0.2903), (1.106, -0.2019, -0.6344), (1.109, -0.2185, -0.6118), (1.163, -0.4945, -0.2307), (1.098, -0.1751, -0.6545), (0.8509, 0.1218, -0.9091), (1.079, -0.1391, -0.6847), (0.8661, 0.1007, -0.9149)], [], [(22, 5, 0, 6), (0, 5, 94, 99), (5, 4, 89, 94), (4, 3, 9, 46, 89), (3, 2, 10, 9), (9, 10, 80, 84), (2, 1, 71, 83, 10), (10, 83, 82, 81, 80), (1, 73, 74, 72, 71), (8, 7, 12, 11), (11, 12, 104, 108, 107, 106, 109), (7, 6, 13, 12), (12, 13, 100, 104), (6, 0, 99, 98, 97, 13), (13, 97, 100), (14, 17, 7, 8), (17, 22, 6, 7), (15, 16, 24, 23), (15, 20, 21, 16), (16, 21, 22, 17), (18, 1, 2, 19), (19, 2, 3, 20), (20, 3, 4, 21), (21, 4, 5, 22), (16, 90, 91, 24), (57, 53, 52, 47, 88, 42, 38, 39, 40, 27, 26, 102, 103, 105, 67, 62, 58, 56), (25, 27, 31, 33, 32, 77, 76, 78), (27, 30, 31), (27, 40, 41, 29, 30), (27, 25, 26), (26, 28, 64, 65), (28, 112, 111, 66, 64), (28, 26, 110, 112), (26, 25, 96, 95, 110), (25, 78, 79, 43, 44, 87, 49, 48, 50, 93, 96), (109, 69, 11), (34, 35, 75, 18), (86, 85, 15, 23), (65, 67, 105, 101, 102, 26), (59, 63, 61), (85, 36, 19, 20, 15), (51, 92, 14), (61, 60, 59), (75, 73, 1, 18), (45, 86, 23), (54, 55, 51, 14, 8), (69, 70, 68, 54, 8, 11), (84, 46, 9), (36, 37, 34, 18, 19), (91, 45, 23, 24), (92, 90, 16, 17, 14)])
_k = set([(29, 30), (29, 41), (30, 31), (31, 33), (32, 33), (32, 77), (34, 35), (34, 37), (35, 75), (36, 37), (36, 85), (38, 39), (38, 42), (39, 40), (40, 41), (42, 88), (43, 44), (43, 79), (44, 87), (45, 86), (45, 91), (46, 84), (46, 89), (47, 52), (47, 88), (48, 49), (48, 50), (49, 87), (50, 93), (51, 55), (51, 92), (52, 53), (53, 57), (54, 55), (54, 68), (56, 57), (56, 58), (58, 62), (59, 60), (59, 63), (60, 61), (61, 63), (62, 67), (64, 65), (64, 66), (65, 67), (66, 111), (68, 70), (69, 70), (69, 109), (71, 72), (71, 83), (72, 74), (73, 74), (73, 75), (76, 77), (76, 78), (78, 79), (80, 81), (80, 84), (81, 82), (82, 83), (85, 86), (89, 94), (90, 91), (90, 92), (93, 96), (94, 99), (95, 96), (95, 110), (97, 98), (97, 100), (98, 99), (100, 104), (101, 102), (101, 105), (102, 103), (103, 105), (104, 108), (106, 107), (106, 109), (107, 108), (110, 112), (111, 112)])
me_mesh_100.attributes.new('sharp_edge', 'BOOLEAN', 'EDGE').data.foreach_set('value', [ (min(e.vertices), max(e.vertices)) in _k for e in me_mesh_100.edges])
me_mesh_100.use_remesh_preserve_volume = False
me_mesh_100.use_remesh_preserve_attributes = False
me_mesh_100.use_mirror_vertex_groups = False
me_mesh_100.update()

# ---- objects
ob_cube = bpy.data.objects.new('Cube', me_cube_001)
ob_lamp = bpy.data.objects.new('Lamp', light_lamp)
ob_camera = bpy.data.objects.new('Camera', cam_camera)
ob_cube_cell_011 = bpy.data.objects.new('Cube_cell.011', me_mesh_111)
ob_cube_cell_010 = bpy.data.objects.new('Cube_cell.010', me_mesh_110)
ob_cube_cell_009 = bpy.data.objects.new('Cube_cell.009', me_mesh_109)
ob_cube_cell_008 = bpy.data.objects.new('Cube_cell.008', me_mesh_108)
ob_cube_cell_007 = bpy.data.objects.new('Cube_cell.007', me_mesh_107)
ob_cube_cell_006 = bpy.data.objects.new('Cube_cell.006', me_mesh_106)
ob_cube_cell_005 = bpy.data.objects.new('Cube_cell.005', me_mesh_105)
ob_cube_cell_004 = bpy.data.objects.new('Cube_cell.004', me_mesh_104)
ob_cube_cell_003 = bpy.data.objects.new('Cube_cell.003', me_mesh_103)
ob_cube_cell_002 = bpy.data.objects.new('Cube_cell.002', me_mesh_102)
ob_cube_cell_001 = bpy.data.objects.new('Cube_cell.001', me_mesh_101)
ob_cube_cell = bpy.data.objects.new('Cube_cell', me_mesh_100)

# ---- transforms, parenting, visibility, modifiers, constraints
ob_cube.location = (0.0, 0.0, 0.0)
ob_cube.lineart.crease_threshold = 0.0
ob_lamp.location = (4.076, 1.005, 5.904)
ob_lamp.rotation_euler = (0.6503, 0.05522, 1.866)
ob_lamp.lock_rotations_4d = False
ob_lamp.empty_display_type = 'ARROWS'
ob_lamp.color = (0.0, 0.0, 0.0, 0.0)
ob_lamp.lineart.crease_threshold = 0.0
ob_camera.location = (7.481, -6.508, 5.344)
ob_camera.rotation_euler = (1.109, 0.0, 0.8149)
ob_camera.lock_rotations_4d = False
ob_camera.empty_display_type = 'ARROWS'
ob_camera.color = (0.0, 0.0, 0.0, 0.0)
ob_camera.display_type = 'WIRE'
ob_camera.lineart.crease_threshold = 0.0
ob_cube_cell_011.location = (0.92, -0.5627, -0.3148)
ob_cube_cell_011.lineart.crease_threshold = 0.0
ob_cube_cell_010.location = (0.5694, 0.1382, 1.037)
ob_cube_cell_010.lineart.crease_threshold = 0.0
ob_cube_cell_009.location = (0.6025, -0.1138, -0.9547)
ob_cube_cell_009.lineart.crease_threshold = 0.0
ob_cube_cell_008.location = (-0.9914, 0.02239, -0.2954)
ob_cube_cell_008.lineart.crease_threshold = 0.0
ob_cube_cell_007.location = (-0.04813, -0.1864, 0.5601)
ob_cube_cell_007.lineart.crease_threshold = 0.0
ob_cube_cell_006.location = (-0.126, 0.8604, -0.6297)
ob_cube_cell_006.lineart.crease_threshold = 0.0
ob_cube_cell_005.location = (-0.1922, -1.126, 0.3344)
ob_cube_cell_005.lineart.crease_threshold = 0.0
ob_cube_cell_004.location = (-0.8814, -0.8462, 0.5132)
ob_cube_cell_004.lineart.crease_threshold = 0.0
ob_cube_cell_003.location = (0.7664, -0.8754, 0.3021)
ob_cube_cell_003.lineart.crease_threshold = 0.0
ob_cube_cell_002.location = (1.54, 0.1302, 0.5217)
ob_cube_cell_002.lineart.crease_threshold = 0.0
ob_cube_cell_001.location = (-0.8775, 0.01336, 1.027)
ob_cube_cell_001.lineart.crease_threshold = 0.0
ob_cube_cell.location = (0.4173, 1.004, 0.6545)
ob_cube_cell.lineart.crease_threshold = 0.0

# ---- collection membership
col_collection_1.objects.link(ob_cube)
col_collection_1.objects.link(ob_lamp)
col_collection_1.objects.link(ob_camera)
col_collection_2.objects.link(ob_cube_cell_011)
col_collection_2.objects.link(ob_cube_cell_010)
col_collection_2.objects.link(ob_cube_cell_009)
col_collection_2.objects.link(ob_cube_cell_008)
col_collection_2.objects.link(ob_cube_cell_007)
col_collection_2.objects.link(ob_cube_cell_006)
col_collection_2.objects.link(ob_cube_cell_005)
col_collection_2.objects.link(ob_cube_cell_004)
col_collection_2.objects.link(ob_cube_cell_003)
col_collection_2.objects.link(ob_cube_cell_002)
col_collection_2.objects.link(ob_cube_cell_001)
col_collection_2.objects.link(ob_cube_cell)

# ---- scene / render settings (as saved in the file)
scene.camera = ob_camera
scene.frame_start = 1; scene.frame_end = 250; scene.frame_set(1)
scene.render.engine = 'BLENDER_EEVEE_NEXT'
scene.render.resolution_percentage = 50
scene.render.dither_intensity = 0.0
scene.cycles.use_denoising = False
scene.cycles.samples = 128
scene.cycles.sampling_pattern = 'TABULATED_SOBOL'
scene.cycles.light_sampling_threshold = 0.0
scene.cycles.use_adaptive_sampling = False
scene.cycles.use_light_tree = False
scene.cycles.blur_glossy = 0.0
scene.cycles.sample_clamp_indirect = 0.0
scene.view_settings.view_transform = 'Standard'
bpy.context.view_layer.update()
